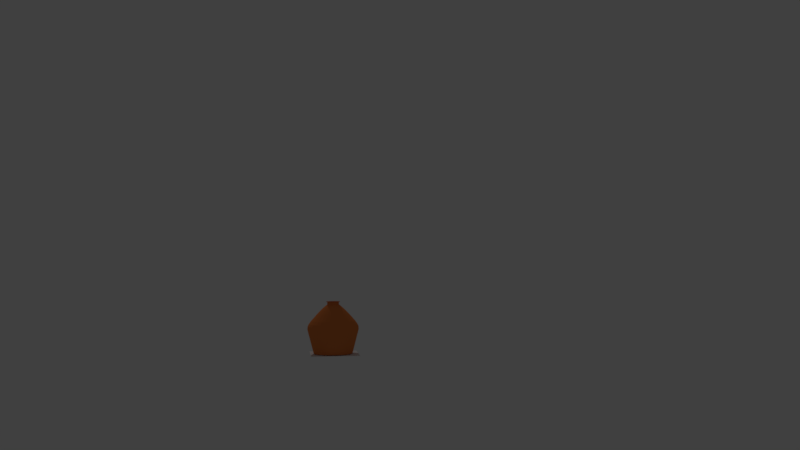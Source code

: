 # Source: matka_1.blend  (saved by Blender 2.79.0; exported with 4.5.12 LTS)
import bpy
from mathutils import Matrix  # noqa: F401  (used for matrix-valued properties, if any)

bpy.ops.wm.read_factory_settings(use_empty=True)
scene = bpy.context.scene
scene.name = 'Scene'

# ---- collections
col_collection_1 = bpy.data.collections.new('Collection 1'); scene.collection.children.link(col_collection_1)

# ---- materials (node trees are filled in below, after node groups)
mat_material = bpy.data.materials.new('Material')
mat_material.alpha_threshold = 0.0
mat_material.use_transparent_shadow = False
mat_material.roughness = 0.5
mat_material_001 = bpy.data.materials.new('Material.001')
mat_material_001.alpha_threshold = 0.0
mat_material_001.use_transparent_shadow = False
mat_material_001.diffuse_color = (0.7991, 0.227, 0.05951, 1.0)
mat_material_001.roughness = 0.5

# ---- material node trees

# ---- world
world_world = bpy.data.worlds.new('World'); scene.world = world_world
world_world.color = (0.05088, 0.05088, 0.05088)
world_world.use_sun_shadow = False
world_world.sun_shadow_jitter_overblur = 0.0
world_world.cycles.sampling_method = 'MANUAL'

# ---- cameras
cam_camera = bpy.data.cameras.new('Camera')
cam_camera.clip_end = 100.0
cam_camera.lens = 35.0
cam_camera.sensor_width = 32.0
cam_camera.sensor_height = 18.0
cam_camera.ortho_scale = 7.314
cam_camera.dof.focus_distance = 0.0
cam_camera.dof.aperture_fstop = 128.0

# ---- lights
light_lamp = bpy.data.lights.new('Lamp', 'POINT')
light_lamp.transmission_factor = 0.0
light_lamp.cutoff_distance = 30.0
light_lamp.energy = 100.0
light_lamp.shadow_buffer_clip_start = 1.001
light_lamp.shadow_soft_size = 0.1
light_lamp.shadow_maximum_resolution = 0.006
light_lamp.use_absolute_resolution = True

# ---- meshes
me_cube = bpy.data.meshes.new('Cube')
me_cube.from_pydata([(-2.33, -0.2529, -0.7206), (-2.33, -0.2529, -0.7184), (-2.33, 1.747, -0.7206), (-2.33, 1.747, -0.7184), (-0.3299, -0.2529, -0.7206), (-0.3299, -0.2529, -0.7184), (-0.3299, 1.747, -0.7206), (-0.3299, 1.747, -0.7184)], [], [(0, 1, 3, 2), (2, 3, 7, 6), (6, 7, 5, 4), (4, 5, 1, 0), (2, 6, 4, 0), (7, 3, 1, 5)])
_uv = me_cube.uv_layers.new(name='UVMap')
_uv.uv.foreach_set('vector', [1.0, 0.5, 0.9989, 0.5, 0.9989, 0.0, 1.0, 0.0, 0.9978, 0.0, 0.9989, 0.0, 0.9989, 0.5, 0.9978, 0.5, 0.9966, 0.5, 0.9955, 0.5, 0.9955, 0.0, 0.9966, 0.0, 0.9966, 0.0, 0.9978, 0.0, 0.9978, 0.5, 0.9966, 0.5, 0.9955, 1.0, 5.934e-08, 1.0, 0.0, 0.5, 0.9955, 0.5, 0.9955, 0.0, 0.9955, 0.5, 1.483e-07, 0.5, 0.0, 7.451e-08])
me_cube.materials.append(mat_material)
me_cube.use_remesh_preserve_volume = False
me_cube.use_remesh_preserve_attributes = False
me_cube.use_mirror_vertex_groups = False
me_cube.update()
me_circle = bpy.data.meshes.new('Circle')
me_circle.from_pydata([(0.0, 1.0, 0.0), (-0.1951, 0.9808, 0.0), (-0.3827, 0.9239, 0.0), (-0.5556, 0.8315, 0.0), (-0.7071, 0.7071, 0.0), (-0.8315, 0.5556, 0.0), (-0.9239, 0.3827, 0.0), (-0.9808, 0.1951, 0.0), (-1.0, 7.55e-08, 0.0), (-0.9808, -0.1951, 0.0), (-0.9239, -0.3827, 0.0), (-0.8315, -0.5556, 0.0), (-0.7071, -0.7071, 0.0), (-0.5556, -0.8315, 0.0), (-0.3827, -0.9239, 0.0), (-0.1951, -0.9808, 0.0), (3.258e-07, -1.0, 0.0), (0.1951, -0.9808, 0.0), (0.3827, -0.9239, 0.0), (0.5556, -0.8315, 0.0), (0.7071, -0.7071, 0.0), (0.8315, -0.5556, 0.0), (0.9239, -0.3827, 0.0), (0.9808, -0.1951, 0.0), (1.0, 9.656e-07, 0.0), (0.9808, 0.1951, 0.0), (0.9239, 0.3827, 0.0), (0.8315, 0.5556, 0.0), (0.7071, 0.7071, 0.0), (0.5556, 0.8315, 0.0), (0.3827, 0.9239, 0.0), (0.1951, 0.9808, 0.0), (-1.194e-07, -0.005729, 0.0), (0.001118, -0.005619, 0.0), (0.002192, -0.005293, 0.0), (0.003183, -0.004763, 0.0), (0.004051, -0.004051, 0.0), (0.004763, -0.003183, 0.0), (0.005293, -0.002192, 0.0), (0.005619, -0.001117, 0.0), (0.005729, 2.862e-07, 0.0), (0.005619, 0.001118, 0.0), (0.005293, 0.002193, 0.0), (0.004763, 0.003183, 0.0), (0.004051, 0.004051, 0.0), (0.003183, 0.004764, 0.0), (0.002192, 0.005293, 0.0), (0.001118, 0.005619, 0.0), (-1.213e-07, 0.005729, 0.0), (-0.001118, 0.005619, 0.0), (-0.002192, 0.005293, 0.0), (-0.003183, 0.004764, 0.0), (-0.004051, 0.004051, 0.0), (-0.004764, 0.003183, 0.0), (-0.005293, 0.002193, 0.0), (-0.005619, 0.001118, 0.0), (-0.005729, 2.811e-07, 0.0), (-0.005619, -0.001117, 0.0), (-0.005293, -0.002192, 0.0), (-0.004764, -0.003183, 0.0), (-0.004051, -0.004051, 0.0), (-0.003183, -0.004763, 0.0), (-0.002192, -0.005293, 0.0), (-0.001118, -0.005619, 0.0), (3.795e-08, 1.32, 1.227), (-0.2574, 1.294, 1.227), (-0.505, 1.219, 1.227), (-0.7331, 1.097, 1.227), (-0.9331, 0.9331, 1.227), (-1.097, 0.7331, 1.227), (-1.219, 0.505, 1.227), (-1.294, 0.2574, 1.227), (-1.32, 8.542e-09, 1.227), (-1.294, -0.2574, 1.227), (-1.219, -0.505, 1.227), (-1.097, -0.7331, 1.227), (-0.9331, -0.9331, 1.227), (-0.7331, -1.097, 1.227), (-0.505, -1.219, 1.227), (-0.2574, -1.294, 1.227), (4.679e-07, -1.32, 1.227), (0.2574, -1.294, 1.227), (0.505, -1.219, 1.227), (0.7331, -1.097, 1.227), (0.9331, -0.9331, 1.227), (1.097, -0.7331, 1.227), (1.219, -0.505, 1.227), (1.294, -0.2574, 1.227), (1.32, 1.183e-06, 1.227), (1.294, 0.2574, 1.227), (1.219, 0.505, 1.227), (1.097, 0.7331, 1.227), (0.9331, 0.9331, 1.227), (0.7331, 1.097, 1.227), (0.505, 1.219, 1.227), (0.2574, 1.294, 1.227), (3.69e-08, 1.31, 1.386), (-0.2555, 1.285, 1.386), (-0.5013, 1.21, 1.386), (-0.7277, 1.089, 1.386), (-0.9262, 0.9262, 1.386), (-1.089, 0.7277, 1.386), (-1.21, 0.5013, 1.386), (-1.285, 0.2555, 1.386), (-1.31, 1.037e-08, 1.386), (-1.285, -0.2555, 1.386), (-1.21, -0.5013, 1.386), (-1.089, -0.7277, 1.386), (-0.9262, -0.9262, 1.386), (-0.7277, -1.089, 1.386), (-0.5013, -1.21, 1.386), (-0.2555, -1.285, 1.386), (4.637e-07, -1.31, 1.386), (0.2555, -1.285, 1.386), (0.5013, -1.21, 1.386), (0.7277, -1.089, 1.386), (0.9262, -0.9262, 1.386), (1.089, -0.7277, 1.386), (1.21, -0.5013, 1.386), (1.285, -0.2555, 1.386), (1.31, 1.176e-06, 1.386), (1.285, 0.2555, 1.386), (1.21, 0.5013, 1.386), (1.089, 0.7277, 1.386), (0.9262, 0.9262, 1.386), (0.7277, 1.089, 1.386), (0.5013, 1.21, 1.386), (0.2555, 1.285, 1.386), (3.254e-08, 1.257, 1.501), (-0.2452, 1.233, 1.501), (-0.481, 1.161, 1.501), (-0.6983, 1.045, 1.501), (-0.8887, 0.8887, 1.501), (-1.045, 0.6983, 1.501), (-1.161, 0.481, 1.501), (-1.233, 0.2452, 1.501), (-1.257, 2.157e-08, 1.501), (-1.233, -0.2452, 1.501), (-1.161, -0.481, 1.501), (-1.045, -0.6983, 1.501), (-0.8887, -0.8887, 1.501), (-0.6983, -1.045, 1.501), (-0.481, -1.161, 1.501), (-0.2452, -1.233, 1.501), (4.421e-07, -1.257, 1.501), (0.2452, -1.233, 1.501), (0.481, -1.161, 1.501), (0.6983, -1.045, 1.501), (0.8887, -0.8887, 1.501), (1.045, -0.6983, 1.501), (1.161, -0.481, 1.501), (1.233, -0.2452, 1.501), (1.257, 1.14e-06, 1.501), (1.233, 0.2452, 1.501), (1.161, 0.481, 1.501), (1.045, 0.6983, 1.501), (0.8887, 0.8887, 1.501), (0.6983, 1.045, 1.501), (0.481, 1.161, 1.501), (0.2452, 1.233, 1.501), (2.309e-08, 1.134, 1.671), (-0.2212, 1.112, 1.671), (-0.434, 1.048, 1.671), (-0.6301, 0.943, 1.671), (-0.8019, 0.8019, 1.671), (-0.943, 0.6301, 1.671), (-1.048, 0.434, 1.671), (-1.112, 0.2212, 1.671), (-1.134, 4.821e-08, 1.671), (-1.112, -0.2212, 1.671), (-1.048, -0.434, 1.671), (-0.943, -0.6301, 1.671), (-0.8019, -0.8019, 1.671), (-0.6301, -0.943, 1.671), (-0.434, -1.048, 1.671), (-0.2212, -1.112, 1.671), (3.926e-07, -1.134, 1.671), (0.2212, -1.112, 1.671), (0.434, -1.048, 1.671), (0.6301, -0.943, 1.671), (0.8019, -0.8019, 1.671), (0.943, -0.6301, 1.671), (1.048, -0.434, 1.671), (1.112, -0.2212, 1.671), (1.134, 1.058e-06, 1.671), (1.112, 0.2213, 1.671), (1.048, 0.434, 1.671), (0.943, 0.6301, 1.671), (0.8019, 0.8019, 1.671), (0.6301, 0.943, 1.671), (0.434, 1.048, 1.671), (0.2212, 1.112, 1.671), (1.038e-08, 0.9742, 1.852), (-0.1901, 0.9555, 1.852), (-0.3728, 0.9001, 1.852), (-0.5413, 0.81, 1.852), (-0.6889, 0.6889, 1.852), (-0.81, 0.5413, 1.852), (-0.9001, 0.3728, 1.852), (-0.9555, 0.1901, 1.852), (-0.9742, 8.447e-08, 1.852), (-0.9555, -0.1901, 1.852), (-0.9001, -0.3728, 1.852), (-0.81, -0.5413, 1.852), (-0.6889, -0.6889, 1.852), (-0.5413, -0.81, 1.852), (-0.3728, -0.9001, 1.852), (-0.1901, -0.9555, 1.852), (3.278e-07, -0.9742, 1.852), (0.1901, -0.9555, 1.852), (0.3728, -0.9001, 1.852), (0.5413, -0.81, 1.852), (0.6889, -0.6889, 1.852), (0.81, -0.5413, 1.852), (0.9001, -0.3728, 1.852), (0.9555, -0.1901, 1.852), (0.9742, 9.516e-07, 1.852), (0.9555, 0.1901, 1.852), (0.9001, 0.3728, 1.852), (0.81, 0.5413, 1.852), (0.6889, 0.6889, 1.852), (0.5413, 0.81, 1.852), (0.3728, 0.9001, 1.852), (0.1901, 0.9555, 1.852), (3.551e-09, 0.816, 2.029), (-0.1592, 0.8003, 2.029), (-0.3123, 0.7539, 2.029), (-0.4533, 0.6785, 2.029), (-0.577, 0.577, 2.029), (-0.6785, 0.4533, 2.029), (-0.7539, 0.3123, 2.029), (-0.8003, 0.1592, 2.029), (-0.816, 1.134e-07, 2.029), (-0.8003, -0.1592, 2.029), (-0.7539, -0.3123, 2.029), (-0.6785, -0.4533, 2.029), (-0.577, -0.577, 2.029), (-0.4533, -0.6785, 2.029), (-0.3123, -0.7539, 2.029), (-0.1592, -0.8003, 2.029), (2.694e-07, -0.816, 2.029), (0.1592, -0.8003, 2.029), (0.3123, -0.7539, 2.029), (0.4533, -0.6785, 2.029), (0.577, -0.577, 2.029), (0.6785, -0.4533, 2.029), (0.7539, -0.3123, 2.029), (0.8003, -0.1592, 2.029), (0.816, 8.397e-07, 2.029), (0.8003, 0.1592, 2.029), (0.7539, 0.3123, 2.029), (0.6785, 0.4533, 2.029), (0.577, 0.577, 2.029), (0.4533, 0.6785, 2.029), (0.3123, 0.7539, 2.029), (0.1592, 0.8003, 2.029), (3.207e-10, 0.6525, 2.199), (-0.1273, 0.6399, 2.199), (-0.2497, 0.6028, 2.199), (-0.3625, 0.5425, 2.199), (-0.4614, 0.4614, 2.199), (-0.5425, 0.3625, 2.199), (-0.6028, 0.2497, 2.199), (-0.6399, 0.1273, 2.199), (-0.6525, 1.482e-07, 2.199), (-0.6399, -0.1273, 2.199), (-0.6028, -0.2497, 2.199), (-0.5425, -0.3625, 2.199), (-0.4614, -0.4614, 2.199), (-0.3625, -0.5425, 2.199), (-0.2497, -0.6028, 2.199), (-0.1273, -0.6399, 2.199), (2.129e-07, -0.6525, 2.199), (0.1273, -0.6399, 2.199), (0.2497, -0.6028, 2.199), (0.3625, -0.5425, 2.199), (0.4614, -0.4614, 2.199), (0.5425, -0.3625, 2.199), (0.6028, -0.2497, 2.199), (0.6399, -0.1273, 2.199), (0.6525, 7.289e-07, 2.199), (0.6399, 0.1273, 2.199), (0.6028, 0.2497, 2.199), (0.5425, 0.3625, 2.199), (0.4614, 0.4614, 2.199), (0.3625, 0.5425, 2.199), (0.2497, 0.6028, 2.199), (0.1273, 0.6399, 2.199), (-1.391e-08, 0.5252, 2.32), (-0.1025, 0.5151, 2.32), (-0.201, 0.4852, 2.32), (-0.2918, 0.4367, 2.32), (-0.3714, 0.3714, 2.32), (-0.4367, 0.2918, 2.32), (-0.4852, 0.201, 2.32), (-0.5151, 0.1025, 2.32), (-0.5252, 1.745e-07, 2.32), (-0.5151, -0.1025, 2.32), (-0.4852, -0.201, 2.32), (-0.4367, -0.2918, 2.32), (-0.3714, -0.3714, 2.32), (-0.2918, -0.4367, 2.32), (-0.201, -0.4852, 2.32), (-0.1025, -0.5151, 2.32), (1.572e-07, -0.5252, 2.32), (0.1025, -0.5151, 2.32), (0.201, -0.4852, 2.32), (0.2918, -0.4367, 2.32), (0.3714, -0.3714, 2.32), (0.4367, -0.2918, 2.32), (0.4852, -0.201, 2.32), (0.5151, -0.1025, 2.32), (0.5252, 6.42e-07, 2.32), (0.5151, 0.1025, 2.32), (0.4852, 0.201, 2.32), (0.4367, 0.2918, 2.32), (0.3714, 0.3714, 2.32), (0.2918, 0.4367, 2.32), (0.201, 0.4852, 2.32), (0.1025, 0.5151, 2.32), (-1.817e-08, 0.3757, 2.45), (-0.0733, 0.3685, 2.45), (-0.1438, 0.3471, 2.45), (-0.2087, 0.3124, 2.45), (-0.2657, 0.2657, 2.45), (-0.3124, 0.2087, 2.45), (-0.3471, 0.1438, 2.45), (-0.3685, 0.0733, 2.45), (-0.3757, 2.102e-07, 2.45), (-0.3685, -0.0733, 2.45), (-0.3471, -0.1438, 2.45), (-0.3124, -0.2087, 2.45), (-0.2657, -0.2657, 2.45), (-0.2087, -0.3124, 2.45), (-0.1438, -0.3471, 2.45), (-0.0733, -0.3685, 2.45), (1.043e-07, -0.3757, 2.45), (0.0733, -0.3685, 2.45), (0.1438, -0.3471, 2.45), (0.2087, -0.3124, 2.45), (0.2657, -0.2657, 2.45), (0.3124, -0.2087, 2.45), (0.3471, -0.1438, 2.45), (0.3685, -0.0733, 2.45), (0.3757, 5.446e-07, 2.45), (0.3685, 0.0733, 2.45), (0.3471, 0.1438, 2.45), (0.3124, 0.2087, 2.45), (0.2657, 0.2657, 2.45), (0.2087, 0.3124, 2.45), (0.1438, 0.3471, 2.45), (0.0733, 0.3685, 2.45), (-2.169e-08, 0.3001, 2.507), (-0.05854, 0.2943, 2.507), (-0.1148, 0.2772, 2.507), (-0.1667, 0.2495, 2.507), (-0.2122, 0.2122, 2.507), (-0.2495, 0.1667, 2.507), (-0.2772, 0.1148, 2.507), (-0.2943, 0.05854, 2.507), (-0.3001, 2.267e-07, 2.507), (-0.2943, -0.05854, 2.507), (-0.2772, -0.1148, 2.507), (-0.2495, -0.1667, 2.507), (-0.2122, -0.2122, 2.507), (-0.1667, -0.2495, 2.507), (-0.1148, -0.2772, 2.507), (-0.05854, -0.2943, 2.507), (7.608e-08, -0.3001, 2.507), (0.05854, -0.2943, 2.507), (0.1148, -0.2772, 2.507), (0.1667, -0.2495, 2.507), (0.2122, -0.2122, 2.507), (0.2495, -0.1667, 2.507), (0.2772, -0.1148, 2.507), (0.2943, -0.05854, 2.507), (0.3001, 4.938e-07, 2.507), (0.2943, 0.05854, 2.507), (0.2772, 0.1148, 2.507), (0.2495, 0.1667, 2.507), (0.2122, 0.2122, 2.507), (0.1667, 0.2495, 2.507), (0.1148, 0.2772, 2.507), (0.05854, 0.2943, 2.507), (-2.169e-08, 0.3001, 2.632), (-0.05854, 0.2943, 2.632), (-0.1148, 0.2772, 2.632), (-0.1667, 0.2495, 2.632), (-0.2122, 0.2122, 2.632), (-0.2495, 0.1667, 2.632), (-0.2772, 0.1148, 2.632), (-0.2943, 0.05854, 2.632), (-0.3001, 2.267e-07, 2.632), (-0.2943, -0.05854, 2.632), (-0.2772, -0.1148, 2.632), (-0.2495, -0.1667, 2.632), (-0.2122, -0.2122, 2.632), (-0.1667, -0.2495, 2.632), (-0.1148, -0.2772, 2.632), (-0.05854, -0.2943, 2.632), (7.608e-08, -0.3001, 2.632), (0.05854, -0.2943, 2.632), (0.1148, -0.2772, 2.632), (0.1667, -0.2495, 2.632), (0.2122, -0.2122, 2.632), (0.2495, -0.1667, 2.632), (0.2772, -0.1148, 2.632), (0.2943, -0.05854, 2.632), (0.3001, 4.938e-07, 2.632), (0.2943, 0.05854, 2.632), (0.2772, 0.1148, 2.632), (0.2495, 0.1667, 2.632), (0.2122, 0.2122, 2.632), (0.1667, 0.2495, 2.632), (0.1148, 0.2772, 2.632), (0.05854, 0.2943, 2.632), (-2.169e-08, 0.3001, 2.632), (-0.05854, 0.2943, 2.632), (-0.1148, 0.2772, 2.632), (-0.1667, 0.2495, 2.632), (-0.2122, 0.2122, 2.632), (-0.2495, 0.1667, 2.632), (-0.2772, 0.1148, 2.632), (-0.2943, 0.05854, 2.632), (-0.3001, 2.267e-07, 2.632), (-0.2943, -0.05854, 2.632), (-0.2772, -0.1148, 2.632), (-0.2495, -0.1667, 2.632), (-0.2122, -0.2122, 2.632), (-0.1667, -0.2495, 2.632), (-0.1148, -0.2772, 2.632), (-0.05854, -0.2943, 2.632), (7.608e-08, -0.3001, 2.632), (0.05854, -0.2943, 2.632), (0.1148, -0.2772, 2.632), (0.1667, -0.2495, 2.632), (0.2122, -0.2122, 2.632), (0.2495, -0.1667, 2.632), (0.2772, -0.1148, 2.632), (0.2943, -0.05854, 2.632), (0.3001, 4.938e-07, 2.632), (0.2943, 0.05854, 2.632), (0.2772, 0.1148, 2.632), (0.2495, 0.1667, 2.632), (0.2122, 0.2122, 2.632), (0.1667, 0.2495, 2.632), (0.1148, 0.2772, 2.632), (0.05854, 0.2943, 2.632), (-2.169e-08, 0.3001, 2.632), (-0.05854, 0.2943, 2.632), (-0.1148, 0.2772, 2.632), (-0.1667, 0.2495, 2.632), (-0.2122, 0.2122, 2.632), (-0.2495, 0.1667, 2.632), (-0.2772, 0.1148, 2.632), (-0.2943, 0.05854, 2.632), (-0.3001, 2.267e-07, 2.632), (-0.2943, -0.05854, 2.632), (-0.2772, -0.1148, 2.632), (-0.2495, -0.1667, 2.632), (-0.2122, -0.2122, 2.632), (-0.1667, -0.2495, 2.632), (-0.1148, -0.2772, 2.632), (-0.05854, -0.2943, 2.632), (7.608e-08, -0.3001, 2.632), (0.05854, -0.2943, 2.632), (0.1148, -0.2772, 2.632), (0.1667, -0.2495, 2.632), (0.2122, -0.2122, 2.632), (0.2495, -0.1667, 2.632), (0.2772, -0.1148, 2.632), (0.2943, -0.05854, 2.632), (0.3001, 4.938e-07, 2.632), (0.2943, 0.05854, 2.632), (0.2772, 0.1148, 2.632), (0.2495, 0.1667, 2.632), (0.2122, 0.2122, 2.632), (0.1667, 0.2495, 2.632), (0.1148, 0.2772, 2.632), (0.05854, 0.2943, 2.632), (-2.169e-08, 0.3001, 2.632), (-0.05854, 0.2943, 2.632), (-0.1148, 0.2772, 2.632), (-0.1667, 0.2495, 2.632), (-0.2122, 0.2122, 2.632), (-0.2495, 0.1667, 2.632), (-0.2772, 0.1148, 2.632), (-0.2943, 0.05854, 2.632), (-0.3001, 2.267e-07, 2.632), (-0.2943, -0.05854, 2.632), (-0.2772, -0.1148, 2.632), (-0.2495, -0.1667, 2.632), (-0.2122, -0.2122, 2.632), (-0.1667, -0.2495, 2.632), (-0.1148, -0.2772, 2.632), (-0.05854, -0.2943, 2.632), (7.608e-08, -0.3001, 2.632), (0.05854, -0.2943, 2.632), (0.1148, -0.2772, 2.632), (0.1667, -0.2495, 2.632), (0.2122, -0.2122, 2.632), (0.2495, -0.1667, 2.632), (0.2772, -0.1148, 2.632), (0.2943, -0.05854, 2.632), (0.3001, 4.938e-07, 2.632), (0.2943, 0.05854, 2.632), (0.2772, 0.1148, 2.632), (0.2495, 0.1667, 2.632), (0.2122, 0.2122, 2.632), (0.1667, 0.2495, 2.632), (0.1148, 0.2772, 2.632), (0.05854, 0.2943, 2.632), (-1.98e-08, 0.3478, 2.632), (-0.06785, 0.3411, 2.632), (-0.1331, 0.3213, 2.632), (-0.1932, 0.2892, 2.632), (-0.2459, 0.2459, 2.632), (-0.2892, 0.1932, 2.632), (-0.3213, 0.1331, 2.632), (-0.3411, 0.06785, 2.632), (-0.3478, 2.173e-07, 2.632), (-0.3411, -0.06785, 2.632), (-0.3213, -0.1331, 2.632), (-0.2892, -0.1932, 2.632), (-0.2459, -0.2459, 2.632), (-0.1932, -0.2892, 2.632), (-0.1331, -0.3213, 2.632), (-0.06785, -0.3411, 2.632), (9.351e-08, -0.3478, 2.632), (0.06785, -0.3411, 2.632), (0.1331, -0.3213, 2.632), (0.1932, -0.2892, 2.632), (0.2459, -0.2459, 2.632), (0.2892, -0.1932, 2.632), (0.3213, -0.1331, 2.632), (0.3411, -0.06785, 2.632), (0.3478, 5.269e-07, 2.632), (0.3411, 0.06785, 2.632), (0.3213, 0.1331, 2.632), (0.2892, 0.1932, 2.632), (0.2459, 0.2459, 2.632), (0.1932, 0.2892, 2.632), (0.1331, 0.3213, 2.632), (0.06785, 0.3411, 2.632), (-1.98e-08, 0.3478, 2.657), (-0.06785, 0.3411, 2.657), (-0.1331, 0.3213, 2.657), (-0.1932, 0.2892, 2.657), (-0.2459, 0.2459, 2.657), (-0.2892, 0.1932, 2.657), (-0.3213, 0.1331, 2.657), (-0.3411, 0.06785, 2.657), (-0.3478, 2.173e-07, 2.657), (-0.3411, -0.06785, 2.657), (-0.3213, -0.1331, 2.657), (-0.2892, -0.1932, 2.657), (-0.2459, -0.2459, 2.657), (-0.1932, -0.2892, 2.657), (-0.1331, -0.3213, 2.657), (-0.06785, -0.3411, 2.657), (9.351e-08, -0.3478, 2.657), (0.06785, -0.3411, 2.657), (0.1331, -0.3213, 2.657), (0.1932, -0.2892, 2.657), (0.2459, -0.2459, 2.657), (0.2892, -0.1932, 2.657), (0.3213, -0.1331, 2.657), (0.3411, -0.06785, 2.657), (0.3478, 5.269e-07, 2.657), (0.3411, 0.06785, 2.657), (0.3213, 0.1331, 2.657), (0.2892, 0.1932, 2.657), (0.2459, 0.2459, 2.657), (0.1932, 0.2892, 2.657), (0.1331, 0.3213, 2.657), (0.06785, 0.3411, 2.657)], [], [(0, 1, 33, 32), (27, 28, 60, 59), (14, 15, 47, 46), (1, 2, 34, 33), (28, 29, 61, 60), (15, 16, 48, 47), (2, 3, 35, 34), (29, 30, 62, 61), (16, 17, 49, 48), (3, 4, 36, 35), (30, 31, 63, 62), (17, 18, 50, 49), (4, 5, 37, 36), (31, 0, 32, 63), (18, 19, 51, 50), (5, 6, 38, 37), (19, 20, 52, 51), (6, 7, 39, 38), (20, 21, 53, 52), (7, 8, 40, 39), (21, 22, 54, 53), (8, 9, 41, 40), (22, 23, 55, 54), (9, 10, 42, 41), (23, 24, 56, 55), (10, 11, 43, 42), (24, 25, 57, 56), (11, 12, 44, 43), (25, 26, 58, 57), (12, 13, 45, 44), (26, 27, 59, 58), (13, 14, 46, 45), (1, 0, 64, 65), (28, 27, 91, 92), (15, 14, 78, 79), (2, 1, 65, 66), (29, 28, 92, 93), (16, 15, 79, 80), (3, 2, 66, 67), (30, 29, 93, 94), (17, 16, 80, 81), (4, 3, 67, 68), (31, 30, 94, 95), (18, 17, 81, 82), (5, 4, 68, 69), (0, 31, 95, 64), (19, 18, 82, 83), (6, 5, 69, 70), (20, 19, 83, 84), (7, 6, 70, 71), (21, 20, 84, 85), (8, 7, 71, 72), (22, 21, 85, 86), (9, 8, 72, 73), (23, 22, 86, 87), (10, 9, 73, 74), (24, 23, 87, 88), (11, 10, 74, 75), (25, 24, 88, 89), (12, 11, 75, 76), (26, 25, 89, 90), (13, 12, 76, 77), (27, 26, 90, 91), (14, 13, 77, 78), (76, 75, 107, 108), (90, 89, 121, 122), (77, 76, 108, 109), (91, 90, 122, 123), (78, 77, 109, 110), (65, 64, 96, 97), (92, 91, 123, 124), (79, 78, 110, 111), (66, 65, 97, 98), (93, 92, 124, 125), (80, 79, 111, 112), (67, 66, 98, 99), (94, 93, 125, 126), (81, 80, 112, 113), (68, 67, 99, 100), (95, 94, 126, 127), (82, 81, 113, 114), (69, 68, 100, 101), (64, 95, 127, 96), (83, 82, 114, 115), (70, 69, 101, 102), (84, 83, 115, 116), (71, 70, 102, 103), (85, 84, 116, 117), (72, 71, 103, 104), (86, 85, 117, 118), (73, 72, 104, 105), (87, 86, 118, 119), (74, 73, 105, 106), (88, 87, 119, 120), (75, 74, 106, 107), (89, 88, 120, 121), (111, 110, 142, 143), (98, 97, 129, 130), (125, 124, 156, 157), (112, 111, 143, 144), (99, 98, 130, 131), (126, 125, 157, 158), (113, 112, 144, 145), (100, 99, 131, 132), (127, 126, 158, 159), (114, 113, 145, 146), (101, 100, 132, 133), (96, 127, 159, 128), (115, 114, 146, 147), (102, 101, 133, 134), (116, 115, 147, 148), (103, 102, 134, 135), (117, 116, 148, 149), (104, 103, 135, 136), (118, 117, 149, 150), (105, 104, 136, 137), (119, 118, 150, 151), (106, 105, 137, 138), (120, 119, 151, 152), (107, 106, 138, 139), (121, 120, 152, 153), (108, 107, 139, 140), (122, 121, 153, 154), (109, 108, 140, 141), (123, 122, 154, 155), (110, 109, 141, 142), (97, 96, 128, 129), (124, 123, 155, 156), (146, 145, 177, 178), (133, 132, 164, 165), (128, 159, 191, 160), (147, 146, 178, 179), (134, 133, 165, 166), (148, 147, 179, 180), (135, 134, 166, 167), (149, 148, 180, 181), (136, 135, 167, 168), (150, 149, 181, 182), (137, 136, 168, 169), (151, 150, 182, 183), (138, 137, 169, 170), (152, 151, 183, 184), (139, 138, 170, 171), (153, 152, 184, 185), (140, 139, 171, 172), (154, 153, 185, 186), (141, 140, 172, 173), (155, 154, 186, 187), (142, 141, 173, 174), (129, 128, 160, 161), (156, 155, 187, 188), (143, 142, 174, 175), (130, 129, 161, 162), (157, 156, 188, 189), (144, 143, 175, 176), (131, 130, 162, 163), (158, 157, 189, 190), (145, 144, 176, 177), (132, 131, 163, 164), (159, 158, 190, 191), (181, 180, 212, 213), (168, 167, 199, 200), (182, 181, 213, 214), (169, 168, 200, 201), (183, 182, 214, 215), (170, 169, 201, 202), (184, 183, 215, 216), (171, 170, 202, 203), (185, 184, 216, 217), (172, 171, 203, 204), (186, 185, 217, 218), (173, 172, 204, 205), (187, 186, 218, 219), (174, 173, 205, 206), (161, 160, 192, 193), (188, 187, 219, 220), (175, 174, 206, 207), (162, 161, 193, 194), (189, 188, 220, 221), (176, 175, 207, 208), (163, 162, 194, 195), (190, 189, 221, 222), (177, 176, 208, 209), (164, 163, 195, 196), (191, 190, 222, 223), (178, 177, 209, 210), (165, 164, 196, 197), (160, 191, 223, 192), (179, 178, 210, 211), (166, 165, 197, 198), (180, 179, 211, 212), (167, 166, 198, 199), (216, 215, 247, 248), (203, 202, 234, 235), (217, 216, 248, 249), (204, 203, 235, 236), (218, 217, 249, 250), (205, 204, 236, 237), (219, 218, 250, 251), (206, 205, 237, 238), (193, 192, 224, 225), (220, 219, 251, 252), (207, 206, 238, 239), (194, 193, 225, 226), (221, 220, 252, 253), (208, 207, 239, 240), (195, 194, 226, 227), (222, 221, 253, 254), (209, 208, 240, 241), (196, 195, 227, 228), (223, 222, 254, 255), (210, 209, 241, 242), (197, 196, 228, 229), (192, 223, 255, 224), (211, 210, 242, 243), (198, 197, 229, 230), (212, 211, 243, 244), (199, 198, 230, 231), (213, 212, 244, 245), (200, 199, 231, 232), (214, 213, 245, 246), (201, 200, 232, 233), (215, 214, 246, 247), (202, 201, 233, 234), (251, 250, 282, 283), (238, 237, 269, 270), (225, 224, 256, 257), (252, 251, 283, 284), (239, 238, 270, 271), (226, 225, 257, 258), (253, 252, 284, 285), (240, 239, 271, 272), (227, 226, 258, 259), (254, 253, 285, 286), (241, 240, 272, 273), (228, 227, 259, 260), (255, 254, 286, 287), (242, 241, 273, 274), (229, 228, 260, 261), (224, 255, 287, 256), (243, 242, 274, 275), (230, 229, 261, 262), (244, 243, 275, 276), (231, 230, 262, 263), (245, 244, 276, 277), (232, 231, 263, 264), (246, 245, 277, 278), (233, 232, 264, 265), (247, 246, 278, 279), (234, 233, 265, 266), (248, 247, 279, 280), (235, 234, 266, 267), (249, 248, 280, 281), (236, 235, 267, 268), (250, 249, 281, 282), (237, 236, 268, 269), (286, 285, 317, 318), (273, 272, 304, 305), (260, 259, 291, 292), (287, 286, 318, 319), (274, 273, 305, 306), (261, 260, 292, 293), (256, 287, 319, 288), (275, 274, 306, 307), (262, 261, 293, 294), (276, 275, 307, 308), (263, 262, 294, 295), (277, 276, 308, 309), (264, 263, 295, 296), (278, 277, 309, 310), (265, 264, 296, 297), (279, 278, 310, 311), (266, 265, 297, 298), (280, 279, 311, 312), (267, 266, 298, 299), (281, 280, 312, 313), (268, 267, 299, 300), (282, 281, 313, 314), (269, 268, 300, 301), (283, 282, 314, 315), (270, 269, 301, 302), (257, 256, 288, 289), (284, 283, 315, 316), (271, 270, 302, 303), (258, 257, 289, 290), (285, 284, 316, 317), (272, 271, 303, 304), (259, 258, 290, 291), (308, 307, 339, 340), (295, 294, 326, 327), (309, 308, 340, 341), (296, 295, 327, 328), (310, 309, 341, 342), (297, 296, 328, 329), (311, 310, 342, 343), (298, 297, 329, 330), (312, 311, 343, 344), (299, 298, 330, 331), (313, 312, 344, 345), (300, 299, 331, 332), (314, 313, 345, 346), (301, 300, 332, 333), (315, 314, 346, 347), (302, 301, 333, 334), (289, 288, 320, 321), (316, 315, 347, 348), (303, 302, 334, 335), (290, 289, 321, 322), (317, 316, 348, 349), (304, 303, 335, 336), (291, 290, 322, 323), (318, 317, 349, 350), (305, 304, 336, 337), (292, 291, 323, 324), (319, 318, 350, 351), (306, 305, 337, 338), (293, 292, 324, 325), (288, 319, 351, 320), (307, 306, 338, 339), (294, 293, 325, 326), (343, 342, 374, 375), (330, 329, 361, 362), (344, 343, 375, 376), (331, 330, 362, 363), (345, 344, 376, 377), (332, 331, 363, 364), (346, 345, 377, 378), (333, 332, 364, 365), (347, 346, 378, 379), (334, 333, 365, 366), (321, 320, 352, 353), (348, 347, 379, 380), (335, 334, 366, 367), (322, 321, 353, 354), (349, 348, 380, 381), (336, 335, 367, 368), (323, 322, 354, 355), (350, 349, 381, 382), (337, 336, 368, 369), (324, 323, 355, 356), (351, 350, 382, 383), (338, 337, 369, 370), (325, 324, 356, 357), (320, 351, 383, 352), (339, 338, 370, 371), (326, 325, 357, 358), (340, 339, 371, 372), (327, 326, 358, 359), (341, 340, 372, 373), (328, 327, 359, 360), (342, 341, 373, 374), (329, 328, 360, 361), (378, 377, 409, 410), (365, 364, 396, 397), (379, 378, 410, 411), (366, 365, 397, 398), (353, 352, 384, 385), (380, 379, 411, 412), (367, 366, 398, 399), (354, 353, 385, 386), (381, 380, 412, 413), (368, 367, 399, 400), (355, 354, 386, 387), (382, 381, 413, 414), (369, 368, 400, 401), (356, 355, 387, 388), (383, 382, 414, 415), (370, 369, 401, 402), (357, 356, 388, 389), (352, 383, 415, 384), (371, 370, 402, 403), (358, 357, 389, 390), (372, 371, 403, 404), (359, 358, 390, 391), (373, 372, 404, 405), (360, 359, 391, 392), (374, 373, 405, 406), (361, 360, 392, 393), (375, 374, 406, 407), (362, 361, 393, 394), (376, 375, 407, 408), (363, 362, 394, 395), (377, 376, 408, 409), (364, 363, 395, 396), (386, 385, 417, 418), (413, 412, 444, 445), (400, 399, 431, 432), (387, 386, 418, 419), (414, 413, 445, 446), (401, 400, 432, 433), (388, 387, 419, 420), (415, 414, 446, 447), (402, 401, 433, 434), (389, 388, 420, 421), (384, 415, 447, 416), (403, 402, 434, 435), (390, 389, 421, 422), (404, 403, 435, 436), (391, 390, 422, 423), (405, 404, 436, 437), (392, 391, 423, 424), (406, 405, 437, 438), (393, 392, 424, 425), (407, 406, 438, 439), (394, 393, 425, 426), (408, 407, 439, 440), (395, 394, 426, 427), (409, 408, 440, 441), (396, 395, 427, 428), (410, 409, 441, 442), (397, 396, 428, 429), (411, 410, 442, 443), (398, 397, 429, 430), (385, 384, 416, 417), (412, 411, 443, 444), (399, 398, 430, 431), (421, 420, 452, 453), (416, 447, 479, 448), (435, 434, 466, 467), (422, 421, 453, 454), (436, 435, 467, 468), (423, 422, 454, 455), (437, 436, 468, 469), (424, 423, 455, 456), (438, 437, 469, 470), (425, 424, 456, 457), (439, 438, 470, 471), (426, 425, 457, 458), (440, 439, 471, 472), (427, 426, 458, 459), (441, 440, 472, 473), (428, 427, 459, 460), (442, 441, 473, 474), (429, 428, 460, 461), (443, 442, 474, 475), (430, 429, 461, 462), (417, 416, 448, 449), (444, 443, 475, 476), (431, 430, 462, 463), (418, 417, 449, 450), (445, 444, 476, 477), (432, 431, 463, 464), (419, 418, 450, 451), (446, 445, 477, 478), (433, 432, 464, 465), (420, 419, 451, 452), (447, 446, 478, 479), (434, 433, 465, 466), (456, 455, 487, 488), (470, 469, 501, 502), (457, 456, 488, 489), (471, 470, 502, 503), (458, 457, 489, 490), (472, 471, 503, 504), (459, 458, 490, 491), (473, 472, 504, 505), (460, 459, 491, 492), (474, 473, 505, 506), (461, 460, 492, 493), (475, 474, 506, 507), (462, 461, 493, 494), (449, 448, 480, 481), (476, 475, 507, 508), (463, 462, 494, 495), (450, 449, 481, 482), (477, 476, 508, 509), (464, 463, 495, 496), (451, 450, 482, 483), (478, 477, 509, 510), (465, 464, 496, 497), (452, 451, 483, 484), (479, 478, 510, 511), (466, 465, 497, 498), (453, 452, 484, 485), (448, 479, 511, 480), (467, 466, 498, 499), (454, 453, 485, 486), (468, 467, 499, 500), (455, 454, 486, 487), (469, 468, 500, 501), (491, 490, 522, 523), (505, 504, 536, 537), (492, 491, 523, 524), (506, 505, 537, 538), (493, 492, 524, 525), (507, 506, 538, 539), (494, 493, 525, 526), (481, 480, 512, 513), (508, 507, 539, 540), (495, 494, 526, 527), (482, 481, 513, 514), (509, 508, 540, 541), (496, 495, 527, 528), (483, 482, 514, 515), (510, 509, 541, 542), (497, 496, 528, 529), (484, 483, 515, 516), (511, 510, 542, 543), (498, 497, 529, 530), (485, 484, 516, 517), (480, 511, 543, 512), (499, 498, 530, 531), (486, 485, 517, 518), (500, 499, 531, 532), (487, 486, 518, 519), (501, 500, 532, 533), (488, 487, 519, 520), (502, 501, 533, 534), (489, 488, 520, 521), (503, 502, 534, 535), (490, 489, 521, 522), (504, 503, 535, 536), (526, 525, 557, 558), (513, 512, 544, 545), (540, 539, 571, 572), (527, 526, 558, 559), (514, 513, 545, 546), (541, 540, 572, 573), (528, 527, 559, 560), (515, 514, 546, 547), (542, 541, 573, 574), (529, 528, 560, 561), (516, 515, 547, 548), (543, 542, 574, 575), (530, 529, 561, 562), (517, 516, 548, 549), (512, 543, 575, 544), (531, 530, 562, 563), (518, 517, 549, 550), (532, 531, 563, 564), (519, 518, 550, 551), (533, 532, 564, 565), (520, 519, 551, 552), (534, 533, 565, 566), (521, 520, 552, 553), (535, 534, 566, 567), (522, 521, 553, 554), (536, 535, 567, 568), (523, 522, 554, 555), (537, 536, 568, 569), (524, 523, 555, 556), (538, 537, 569, 570), (525, 524, 556, 557), (539, 538, 570, 571)])
_uv = me_circle.uv_layers.new(name='UVMap')
_uv.uv.foreach_set('vector', [0.9355, 0.3639, 0.9496, 0.3776, 0.8741, 0.444, 0.873, 0.4426, 0.8433, 0.3417, 0.8627, 0.3394, 0.8667, 0.4398, 0.8649, 0.4399, 0.8017, 0.5394, 0.7869, 0.5266, 0.8584, 0.4559, 0.8596, 0.4571, 0.9496, 0.3776, 0.961, 0.3935, 0.875, 0.4455, 0.8741, 0.444, 0.8627, 0.3394, 0.8823, 0.3405, 0.8684, 0.4401, 0.8667, 0.4398, 0.7869, 0.5266, 0.7745, 0.5114, 0.8574, 0.4544, 0.8584, 0.4559, 0.9762, 0.4563, 0.9733, 0.4757, 0.8754, 0.4529, 0.8758, 0.4512, 0.8823, 0.3405, 0.9013, 0.3451, 0.8701, 0.4407, 0.8684, 0.4401, 0.7745, 0.5114, 0.7651, 0.4942, 0.8567, 0.4528, 0.8574, 0.4544, 0.9733, 0.4757, 0.967, 0.4942, 0.8747, 0.4545, 0.8754, 0.4529, 0.9013, 0.3451, 0.9193, 0.353, 0.8716, 0.4415, 0.8701, 0.4407, 0.7651, 0.4942, 0.7588, 0.4757, 0.8563, 0.4511, 0.8567, 0.4528, 0.967, 0.4942, 0.9576, 0.5114, 0.8737, 0.456, 0.8747, 0.4545, 0.9193, 0.353, 0.9355, 0.3639, 0.873, 0.4426, 0.8716, 0.4415, 0.7588, 0.4757, 0.7559, 0.4563, 0.8562, 0.4494, 0.8563, 0.4511, 0.9576, 0.5114, 0.9452, 0.5266, 0.8725, 0.4572, 0.8737, 0.456, 0.7559, 0.4563, 0.7565, 0.4367, 0.8564, 0.4476, 0.8562, 0.4494, 0.9452, 0.5266, 0.9304, 0.5394, 0.871, 0.4582, 0.8725, 0.4572, 0.7565, 0.4367, 0.7605, 0.4175, 0.8569, 0.4459, 0.8564, 0.4476, 0.9304, 0.5394, 0.9135, 0.5493, 0.8695, 0.459, 0.871, 0.4582, 0.7605, 0.4175, 0.7679, 0.3994, 0.8577, 0.4444, 0.8569, 0.4459, 0.9135, 0.5493, 0.8951, 0.5562, 0.8678, 0.4594, 0.8695, 0.459, 0.7679, 0.3994, 0.7783, 0.3828, 0.8588, 0.443, 0.8577, 0.4444, 0.8951, 0.5562, 0.8759, 0.5596, 0.866, 0.4596, 0.8678, 0.4594, 0.7783, 0.3828, 0.7915, 0.3683, 0.8601, 0.4418, 0.8588, 0.443, 0.8759, 0.5596, 0.8563, 0.5596, 0.8643, 0.4594, 0.866, 0.4596, 0.7915, 0.3683, 0.8071, 0.3564, 0.8616, 0.4409, 0.8601, 0.4418, 0.8563, 0.5596, 0.837, 0.5562, 0.8626, 0.4589, 0.8643, 0.4594, 0.8071, 0.3564, 0.8245, 0.3475, 0.8632, 0.4402, 0.8616, 0.4409, 0.837, 0.5562, 0.8186, 0.5493, 0.861, 0.4582, 0.8626, 0.4589, 0.8245, 0.3475, 0.8433, 0.3417, 0.8649, 0.4399, 0.8632, 0.4402, 0.8186, 0.5493, 0.8017, 0.5394, 0.8596, 0.4571, 0.861, 0.4582, 0.7054, 0.2741, 0.69, 0.2607, 0.7742, 0.1591, 0.7945, 0.1767, 0.6224, 0.2152, 0.6042, 0.206, 0.661, 0.08683, 0.685, 0.09901, 0.3657, 0.1704, 0.3456, 0.1739, 0.3197, 0.04446, 0.3462, 0.03983, 0.7201, 0.2882, 0.7054, 0.2741, 0.7945, 0.1767, 0.8139, 0.1954, 0.6401, 0.2253, 0.6224, 0.2152, 0.685, 0.09901, 0.7084, 0.1124, 0.3859, 0.1678, 0.3657, 0.1704, 0.3462, 0.03983, 0.3729, 0.03651, 0.1479, 0.2741, 0.1332, 0.2882, 0.0394, 0.1954, 0.0588, 0.1767, 0.6573, 0.2363, 0.6401, 0.2253, 0.7084, 0.1124, 0.7311, 0.1268, 0.4062, 0.1663, 0.3859, 0.1678, 0.3729, 0.03651, 0.3997, 0.03452, 0.1633, 0.2607, 0.1479, 0.2741, 0.0588, 0.1767, 0.07911, 0.1591, 0.674, 0.2481, 0.6573, 0.2363, 0.7311, 0.1268, 0.753, 0.1424, 0.4266, 0.1658, 0.4062, 0.1663, 0.3997, 0.03452, 0.4266, 0.03385, 0.1793, 0.2481, 0.1633, 0.2607, 0.07911, 0.1591, 0.1003, 0.1424, 0.69, 0.2607, 0.674, 0.2481, 0.753, 0.1424, 0.7742, 0.1591, 0.447, 0.1663, 0.4266, 0.1658, 0.4266, 0.03385, 0.4535, 0.03452, 0.1959, 0.2363, 0.1793, 0.2481, 0.1003, 0.1424, 0.1222, 0.1268, 0.4674, 0.1678, 0.447, 0.1663, 0.4535, 0.03452, 0.4804, 0.03651, 0.2131, 0.2253, 0.1959, 0.2363, 0.1222, 0.1268, 0.1449, 0.1124, 0.4876, 0.1704, 0.4674, 0.1678, 0.4804, 0.03651, 0.5071, 0.03983, 0.2308, 0.2152, 0.2131, 0.2253, 0.1449, 0.1124, 0.1683, 0.09901, 0.5077, 0.1739, 0.4876, 0.1704, 0.5071, 0.03983, 0.5336, 0.04446, 0.249, 0.206, 0.2308, 0.2152, 0.1683, 0.09901, 0.1923, 0.08683, 0.5276, 0.1784, 0.5077, 0.1739, 0.5336, 0.04446, 0.5599, 0.05039, 0.2677, 0.1977, 0.249, 0.206, 0.1923, 0.08683, 0.2168, 0.07586, 0.5473, 0.1838, 0.5276, 0.1784, 0.5599, 0.05039, 0.5858, 0.05762, 0.2867, 0.1903, 0.2677, 0.1977, 0.2168, 0.07586, 0.2419, 0.06611, 0.5666, 0.1903, 0.5473, 0.1838, 0.5858, 0.05762, 0.6113, 0.06611, 0.306, 0.1838, 0.2867, 0.1903, 0.2419, 0.06611, 0.2675, 0.05762, 0.5856, 0.1977, 0.5666, 0.1903, 0.6113, 0.06611, 0.6364, 0.07586, 0.3257, 0.1784, 0.306, 0.1838, 0.2675, 0.05762, 0.2934, 0.05039, 0.6042, 0.206, 0.5856, 0.1977, 0.6364, 0.07586, 0.661, 0.08683, 0.3456, 0.1739, 0.3257, 0.1784, 0.2934, 0.05039, 0.3197, 0.04446, 0.3685, 0.9494, 0.3425, 0.9415, 0.3476, 0.9258, 0.3729, 0.9334, 0.742, 0.9323, 0.7164, 0.9413, 0.7112, 0.9257, 0.7361, 0.9169, 0.3949, 0.956, 0.3685, 0.9494, 0.3729, 0.9334, 0.3985, 0.9399, 0.7671, 0.9221, 0.742, 0.9323, 0.7361, 0.9169, 0.7606, 0.907, 0.4215, 0.9615, 0.3949, 0.956, 0.3985, 0.9399, 0.4244, 0.9452, 0.9062, 0.8385, 0.8846, 0.855, 0.8749, 0.8417, 0.8959, 0.8257, 0.7918, 0.9108, 0.7671, 0.9221, 0.7606, 0.907, 0.7846, 0.896, 0.4483, 0.9657, 0.4215, 0.9615, 0.4244, 0.9452, 0.4505, 0.9494, 0.927, 0.8212, 0.9062, 0.8385, 0.8959, 0.8257, 0.9164, 0.8085, 0.8159, 0.8985, 0.7918, 0.9108, 0.7846, 0.896, 0.8081, 0.884, 0.4753, 0.9688, 0.4483, 0.9657, 0.4505, 0.9494, 0.4767, 0.9523, 0.1522, 0.8386, 0.1312, 0.8211, 0.1421, 0.8083, 0.1625, 0.8257, 0.8395, 0.885, 0.8159, 0.8985, 0.8081, 0.884, 0.831, 0.8709, 0.5024, 0.9706, 0.4753, 0.9688, 0.4767, 0.9523, 0.5031, 0.9541, 0.1738, 0.8552, 0.1522, 0.8386, 0.1625, 0.8257, 0.1835, 0.8418, 0.8624, 0.8705, 0.8395, 0.885, 0.831, 0.8709, 0.8532, 0.8568, 0.5295, 0.9712, 0.5024, 0.9706, 0.5031, 0.9541, 0.5295, 0.9547, 0.1961, 0.8707, 0.1738, 0.8552, 0.1835, 0.8418, 0.2052, 0.8569, 0.8846, 0.855, 0.8624, 0.8705, 0.8532, 0.8568, 0.8749, 0.8417, 0.5567, 0.9705, 0.5295, 0.9712, 0.5295, 0.9547, 0.5559, 0.9541, 0.2191, 0.8852, 0.1961, 0.8707, 0.2052, 0.8569, 0.2276, 0.8711, 0.5838, 0.9687, 0.5567, 0.9705, 0.5559, 0.9541, 0.5822, 0.9523, 0.2427, 0.8987, 0.2191, 0.8852, 0.2276, 0.8711, 0.2506, 0.8841, 0.6107, 0.9656, 0.5838, 0.9687, 0.5822, 0.9523, 0.6085, 0.9493, 0.2669, 0.9111, 0.2427, 0.8987, 0.2506, 0.8841, 0.2741, 0.8962, 0.6375, 0.9613, 0.6107, 0.9656, 0.6085, 0.9493, 0.6345, 0.9451, 0.2917, 0.9224, 0.2669, 0.9111, 0.2741, 0.8962, 0.2981, 0.9072, 0.6641, 0.9559, 0.6375, 0.9613, 0.6345, 0.9451, 0.6604, 0.9398, 0.3169, 0.9325, 0.2917, 0.9224, 0.2981, 0.9072, 0.3227, 0.917, 0.6904, 0.9492, 0.6641, 0.9559, 0.6604, 0.9398, 0.686, 0.9333, 0.3425, 0.9415, 0.3169, 0.9325, 0.3227, 0.917, 0.3476, 0.9258, 0.7164, 0.9413, 0.6904, 0.9492, 0.686, 0.9333, 0.7112, 0.9257, 0.4505, 0.9494, 0.4244, 0.9452, 0.4267, 0.9322, 0.4522, 0.9362, 0.9164, 0.8085, 0.8959, 0.8257, 0.8875, 0.8153, 0.9073, 0.7985, 0.8081, 0.884, 0.7846, 0.896, 0.7788, 0.8841, 0.8017, 0.8723, 0.4767, 0.9523, 0.4505, 0.9494, 0.4522, 0.9362, 0.4779, 0.9391, 0.1625, 0.8257, 0.1421, 0.8083, 0.1512, 0.7985, 0.1709, 0.8153, 0.831, 0.8709, 0.8081, 0.884, 0.8017, 0.8723, 0.8241, 0.8596, 0.5031, 0.9541, 0.4767, 0.9523, 0.4779, 0.9391, 0.5037, 0.9408, 0.1835, 0.8418, 0.1625, 0.8257, 0.1709, 0.8153, 0.1914, 0.8311, 0.8532, 0.8568, 0.831, 0.8709, 0.8241, 0.8596, 0.8459, 0.8458, 0.5295, 0.9547, 0.5031, 0.9541, 0.5037, 0.9408, 0.5295, 0.9414, 0.2052, 0.8569, 0.1835, 0.8418, 0.1914, 0.8311, 0.2126, 0.8458, 0.8749, 0.8417, 0.8532, 0.8568, 0.8459, 0.8458, 0.867, 0.831, 0.5559, 0.9541, 0.5295, 0.9547, 0.5295, 0.9414, 0.5553, 0.9408, 0.2276, 0.8711, 0.2052, 0.8569, 0.2126, 0.8458, 0.2344, 0.8597, 0.5822, 0.9523, 0.5559, 0.9541, 0.5553, 0.9408, 0.581, 0.9391, 0.2506, 0.8841, 0.2276, 0.8711, 0.2344, 0.8597, 0.2569, 0.8725, 0.6085, 0.9493, 0.5822, 0.9523, 0.581, 0.9391, 0.6067, 0.9362, 0.2741, 0.8962, 0.2506, 0.8841, 0.2569, 0.8725, 0.2799, 0.8842, 0.6345, 0.9451, 0.6085, 0.9493, 0.6067, 0.9362, 0.6321, 0.9321, 0.2981, 0.9072, 0.2741, 0.8962, 0.2799, 0.8842, 0.3034, 0.895, 0.6604, 0.9398, 0.6345, 0.9451, 0.6321, 0.9321, 0.6574, 0.9269, 0.3227, 0.917, 0.2981, 0.9072, 0.3034, 0.895, 0.3273, 0.9046, 0.686, 0.9333, 0.6604, 0.9398, 0.6574, 0.9269, 0.6824, 0.9205, 0.3476, 0.9258, 0.3227, 0.917, 0.3273, 0.9046, 0.3517, 0.9132, 0.7112, 0.9257, 0.686, 0.9333, 0.6824, 0.9205, 0.7071, 0.9131, 0.3729, 0.9334, 0.3476, 0.9258, 0.3517, 0.9132, 0.3764, 0.9206, 0.7361, 0.9169, 0.7112, 0.9257, 0.7071, 0.9131, 0.7314, 0.9045, 0.3985, 0.9399, 0.3729, 0.9334, 0.3764, 0.9206, 0.4015, 0.927, 0.7606, 0.907, 0.7361, 0.9169, 0.7314, 0.9045, 0.7553, 0.8948, 0.4244, 0.9452, 0.3985, 0.9399, 0.4015, 0.927, 0.4267, 0.9322, 0.8959, 0.8257, 0.8749, 0.8417, 0.867, 0.831, 0.8875, 0.8153, 0.7846, 0.896, 0.7606, 0.907, 0.7553, 0.8948, 0.7788, 0.8841, 0.3355, 0.6329, 0.3115, 0.6422, 0.3049, 0.6215, 0.3264, 0.6132, 0.05586, 0.5246, 0.04733, 0.5003, 0.06826, 0.4943, 0.07589, 0.5161, 0.4221, 0.3277, 0.435, 0.3499, 0.4155, 0.3597, 0.404, 0.3397, 0.3581, 0.6207, 0.3355, 0.6329, 0.3264, 0.6132, 0.3467, 0.6023, 0.06732, 0.5476, 0.05586, 0.5246, 0.07589, 0.5161, 0.08615, 0.5367, 0.3791, 0.6059, 0.3581, 0.6207, 0.3467, 0.6023, 0.3655, 0.5889, 0.08151, 0.569, 0.06732, 0.5476, 0.08615, 0.5367, 0.09886, 0.5559, 0.3981, 0.5885, 0.3791, 0.6059, 0.3655, 0.5889, 0.3825, 0.5734, 0.09823, 0.5886, 0.08151, 0.569, 0.09886, 0.5559, 0.1138, 0.5734, 0.4149, 0.569, 0.3981, 0.5885, 0.3825, 0.5734, 0.3975, 0.5559, 0.1172, 0.6059, 0.09823, 0.5886, 0.1138, 0.5734, 0.1309, 0.5889, 0.4291, 0.5476, 0.4149, 0.569, 0.3975, 0.5559, 0.4102, 0.5367, 0.1382, 0.6208, 0.1172, 0.6059, 0.1309, 0.5889, 0.1496, 0.6023, 0.4405, 0.5245, 0.4291, 0.5476, 0.4102, 0.5367, 0.4205, 0.5161, 0.1609, 0.6329, 0.1382, 0.6208, 0.1496, 0.6023, 0.1699, 0.6132, 0.449, 0.5003, 0.4405, 0.5245, 0.4205, 0.5161, 0.4281, 0.4943, 0.1848, 0.6422, 0.1609, 0.6329, 0.1699, 0.6132, 0.1914, 0.6215, 0.4545, 0.4751, 0.449, 0.5003, 0.4281, 0.4943, 0.433, 0.4718, 0.2098, 0.6485, 0.1848, 0.6422, 0.1914, 0.6215, 0.2138, 0.6271, 0.4569, 0.4495, 0.4545, 0.4751, 0.433, 0.4718, 0.4351, 0.4489, 0.2353, 0.6517, 0.2098, 0.6485, 0.2138, 0.6271, 0.2366, 0.6299, 0.4066, 0.3071, 0.4221, 0.3277, 0.404, 0.3397, 0.3901, 0.3213, 0.4561, 0.4238, 0.4569, 0.4495, 0.4351, 0.4489, 0.4344, 0.4258, 0.261, 0.6517, 0.2353, 0.6517, 0.2366, 0.6299, 0.2597, 0.6299, 0.3888, 0.2886, 0.4066, 0.3071, 0.3901, 0.3213, 0.374, 0.3046, 0.4521, 0.3984, 0.4561, 0.4238, 0.4344, 0.4258, 0.4309, 0.4031, 0.2865, 0.6485, 0.261, 0.6517, 0.2597, 0.6299, 0.2825, 0.6271, 0.04182, 0.4752, 0.0394, 0.4495, 0.06126, 0.4488, 0.06336, 0.4718, 0.445, 0.3736, 0.4521, 0.3984, 0.4309, 0.4031, 0.4245, 0.3809, 0.3115, 0.6422, 0.2865, 0.6485, 0.2825, 0.6271, 0.3049, 0.6215, 0.04733, 0.5003, 0.04182, 0.4752, 0.06336, 0.4718, 0.06826, 0.4943, 0.435, 0.3499, 0.445, 0.3736, 0.4245, 0.3809, 0.4155, 0.3597, 0.3825, 0.5734, 0.3655, 0.5889, 0.3497, 0.5694, 0.3644, 0.5559, 0.1138, 0.5734, 0.09886, 0.5559, 0.1189, 0.5408, 0.1319, 0.5559, 0.3975, 0.5559, 0.3825, 0.5734, 0.3644, 0.5559, 0.3774, 0.5408, 0.1309, 0.5889, 0.1138, 0.5734, 0.1319, 0.5559, 0.1466, 0.5694, 0.4102, 0.5367, 0.3975, 0.5559, 0.3774, 0.5408, 0.3884, 0.5241, 0.1496, 0.6023, 0.1309, 0.5889, 0.1466, 0.5694, 0.1629, 0.5809, 0.4205, 0.5161, 0.4102, 0.5367, 0.3884, 0.5241, 0.3973, 0.5063, 0.1699, 0.6132, 0.1496, 0.6023, 0.1629, 0.5809, 0.1804, 0.5903, 0.4281, 0.4943, 0.4205, 0.5161, 0.3973, 0.5063, 0.4039, 0.4875, 0.1914, 0.6215, 0.1699, 0.6132, 0.1804, 0.5903, 0.199, 0.5975, 0.433, 0.4718, 0.4281, 0.4943, 0.4039, 0.4875, 0.4082, 0.468, 0.2138, 0.6271, 0.1914, 0.6215, 0.199, 0.5975, 0.2184, 0.6024, 0.4351, 0.4489, 0.433, 0.4718, 0.4082, 0.468, 0.41, 0.4481, 0.2366, 0.6299, 0.2138, 0.6271, 0.2184, 0.6024, 0.2382, 0.6049, 0.3901, 0.3213, 0.404, 0.3397, 0.383, 0.3536, 0.371, 0.3377, 0.4344, 0.4258, 0.4351, 0.4489, 0.41, 0.4481, 0.4094, 0.4282, 0.2597, 0.6299, 0.2366, 0.6299, 0.2382, 0.6049, 0.2581, 0.6049, 0.374, 0.3046, 0.3901, 0.3213, 0.371, 0.3377, 0.357, 0.3234, 0.4309, 0.4031, 0.4344, 0.4258, 0.4094, 0.4282, 0.4063, 0.4085, 0.2825, 0.6271, 0.2597, 0.6299, 0.2581, 0.6049, 0.2779, 0.6024, 0.06336, 0.4718, 0.06126, 0.4488, 0.08646, 0.4482, 0.0882, 0.468, 0.4245, 0.3809, 0.4309, 0.4031, 0.4063, 0.4085, 0.4008, 0.3893, 0.3049, 0.6215, 0.2825, 0.6271, 0.2779, 0.6024, 0.2972, 0.5975, 0.06826, 0.4943, 0.06336, 0.4718, 0.0882, 0.468, 0.09243, 0.4875, 0.4155, 0.3597, 0.4245, 0.3809, 0.4008, 0.3893, 0.393, 0.3709, 0.3264, 0.6132, 0.3049, 0.6215, 0.2972, 0.5975, 0.3158, 0.5903, 0.07589, 0.5161, 0.06826, 0.4943, 0.09243, 0.4875, 0.09904, 0.5063, 0.404, 0.3397, 0.4155, 0.3597, 0.393, 0.3709, 0.383, 0.3536, 0.3467, 0.6023, 0.3264, 0.6132, 0.3158, 0.5903, 0.3334, 0.5809, 0.08615, 0.5367, 0.07589, 0.5161, 0.09904, 0.5063, 0.1079, 0.5241, 0.3655, 0.5889, 0.3467, 0.6023, 0.3334, 0.5809, 0.3497, 0.5694, 0.09886, 0.5559, 0.08615, 0.5367, 0.1079, 0.5241, 0.1189, 0.5408, 0.7497, 0.5766, 0.7497, 0.5968, 0.7249, 0.5951, 0.7249, 0.5784, 0.5781, 0.7243, 0.5588, 0.7184, 0.5676, 0.6951, 0.5836, 0.7, 0.7468, 0.5567, 0.7497, 0.5766, 0.7249, 0.5784, 0.7225, 0.562, 0.5981, 0.7273, 0.5781, 0.7243, 0.5836, 0.7, 0.6, 0.7024, 0.7411, 0.5373, 0.7468, 0.5567, 0.7225, 0.562, 0.7178, 0.546, 0.6183, 0.7274, 0.5981, 0.7273, 0.6, 0.7024, 0.6167, 0.7026, 0.7327, 0.519, 0.7411, 0.5373, 0.7178, 0.546, 0.7109, 0.5309, 0.6383, 0.7246, 0.6183, 0.7274, 0.6167, 0.7026, 0.6331, 0.7003, 0.6393, 0.4482, 0.6584, 0.4541, 0.6495, 0.4773, 0.6335, 0.4724, 0.7218, 0.502, 0.7327, 0.519, 0.7109, 0.5309, 0.7019, 0.5169, 0.6577, 0.719, 0.6383, 0.7246, 0.6331, 0.7003, 0.6491, 0.6957, 0.6195, 0.4449, 0.6393, 0.4482, 0.6335, 0.4724, 0.617, 0.4697, 0.7087, 0.4868, 0.7218, 0.502, 0.7019, 0.5169, 0.6911, 0.5044, 0.6761, 0.7107, 0.6577, 0.719, 0.6491, 0.6957, 0.6643, 0.6888, 0.4701, 0.6151, 0.467, 0.595, 0.4922, 0.5928, 0.4947, 0.6096, 0.6935, 0.4736, 0.7087, 0.4868, 0.6911, 0.5044, 0.6785, 0.4934, 0.6932, 0.6999, 0.6761, 0.7107, 0.6643, 0.6888, 0.6783, 0.6799, 0.4758, 0.6345, 0.4701, 0.6151, 0.4947, 0.6096, 0.4994, 0.6258, 0.6766, 0.4626, 0.6935, 0.4736, 0.6785, 0.4934, 0.6646, 0.4844, 0.7085, 0.6867, 0.6932, 0.6999, 0.6783, 0.6799, 0.6909, 0.6691, 0.4842, 0.653, 0.4758, 0.6345, 0.4994, 0.6258, 0.5063, 0.6411, 0.6584, 0.4541, 0.6766, 0.4626, 0.6646, 0.4844, 0.6495, 0.4773, 0.7217, 0.6715, 0.7085, 0.6867, 0.6909, 0.6691, 0.7018, 0.6565, 0.4951, 0.6701, 0.4842, 0.653, 0.5063, 0.6411, 0.5152, 0.6552, 0.7327, 0.6545, 0.7217, 0.6715, 0.7018, 0.6565, 0.7109, 0.6426, 0.5083, 0.6855, 0.4951, 0.6701, 0.5152, 0.6552, 0.5261, 0.6679, 0.7411, 0.6362, 0.7327, 0.6545, 0.7109, 0.6426, 0.7178, 0.6275, 0.5235, 0.6989, 0.5083, 0.6855, 0.5261, 0.6679, 0.5386, 0.679, 0.7468, 0.6168, 0.7411, 0.6362, 0.7178, 0.6275, 0.7225, 0.6115, 0.5404, 0.7099, 0.5235, 0.6989, 0.5386, 0.679, 0.5525, 0.6881, 0.7497, 0.5968, 0.7468, 0.6168, 0.7225, 0.6115, 0.7249, 0.5951, 0.5588, 0.7184, 0.5404, 0.7099, 0.5525, 0.6881, 0.5676, 0.6951, 0.7109, 0.5309, 0.7178, 0.546, 0.695, 0.5546, 0.6896, 0.5426, 0.6331, 0.7003, 0.6167, 0.7026, 0.6151, 0.6783, 0.6281, 0.6765, 0.6335, 0.4724, 0.6495, 0.4773, 0.6407, 0.5002, 0.628, 0.4964, 0.7019, 0.5169, 0.7109, 0.5309, 0.6896, 0.5426, 0.6825, 0.5315, 0.6491, 0.6957, 0.6331, 0.7003, 0.6281, 0.6765, 0.6407, 0.6728, 0.617, 0.4697, 0.6335, 0.4724, 0.628, 0.4964, 0.6147, 0.4943, 0.6911, 0.5044, 0.7019, 0.5169, 0.6825, 0.5315, 0.6738, 0.5216, 0.6643, 0.6888, 0.6491, 0.6957, 0.6407, 0.6728, 0.6527, 0.6674, 0.4947, 0.6096, 0.4922, 0.5928, 0.5171, 0.591, 0.5189, 0.6044, 0.6785, 0.4934, 0.6911, 0.5044, 0.6738, 0.5216, 0.6639, 0.5129, 0.6783, 0.6799, 0.6643, 0.6888, 0.6527, 0.6674, 0.6638, 0.6604, 0.4994, 0.6258, 0.4947, 0.6096, 0.5189, 0.6044, 0.5225, 0.6173, 0.6646, 0.4844, 0.6785, 0.4934, 0.6639, 0.5129, 0.6528, 0.5058, 0.6909, 0.6691, 0.6783, 0.6799, 0.6638, 0.6604, 0.6738, 0.6518, 0.5063, 0.6411, 0.4994, 0.6258, 0.5225, 0.6173, 0.5279, 0.6295, 0.6495, 0.4773, 0.6646, 0.4844, 0.6528, 0.5058, 0.6407, 0.5002, 0.7018, 0.6565, 0.6909, 0.6691, 0.6738, 0.6518, 0.6824, 0.6419, 0.5152, 0.6552, 0.5063, 0.6411, 0.5279, 0.6295, 0.5349, 0.6407, 0.7109, 0.6426, 0.7018, 0.6565, 0.6824, 0.6419, 0.6895, 0.6309, 0.5261, 0.6679, 0.5152, 0.6552, 0.5349, 0.6407, 0.5435, 0.6508, 0.7178, 0.6275, 0.7109, 0.6426, 0.6895, 0.6309, 0.695, 0.6189, 0.5386, 0.679, 0.5261, 0.6679, 0.5435, 0.6508, 0.5534, 0.6596, 0.7225, 0.6115, 0.7178, 0.6275, 0.695, 0.6189, 0.6987, 0.6063, 0.5525, 0.6881, 0.5386, 0.679, 0.5534, 0.6596, 0.5644, 0.6668, 0.7249, 0.5951, 0.7225, 0.6115, 0.6987, 0.6063, 0.7006, 0.5933, 0.5676, 0.6951, 0.5525, 0.6881, 0.5644, 0.6668, 0.5763, 0.6724, 0.7249, 0.5784, 0.7249, 0.5951, 0.7006, 0.5933, 0.7006, 0.5802, 0.5836, 0.7, 0.5676, 0.6951, 0.5763, 0.6724, 0.5889, 0.6762, 0.7225, 0.562, 0.7249, 0.5784, 0.7006, 0.5802, 0.6987, 0.5672, 0.6, 0.7024, 0.5836, 0.7, 0.5889, 0.6762, 0.6019, 0.6782, 0.7178, 0.546, 0.7225, 0.562, 0.6987, 0.5672, 0.695, 0.5546, 0.6167, 0.7026, 0.6, 0.7024, 0.6019, 0.6782, 0.6151, 0.6783, 0.6639, 0.5129, 0.6738, 0.5216, 0.6611, 0.5344, 0.653, 0.5274, 0.6638, 0.6604, 0.6527, 0.6674, 0.6441, 0.6516, 0.6531, 0.6459, 0.5225, 0.6173, 0.5189, 0.6044, 0.5369, 0.6008, 0.5397, 0.6112, 0.6528, 0.5058, 0.6639, 0.5129, 0.653, 0.5274, 0.6441, 0.5217, 0.6738, 0.6518, 0.6638, 0.6604, 0.6531, 0.6459, 0.6611, 0.6391, 0.5279, 0.6295, 0.5225, 0.6173, 0.5397, 0.6112, 0.544, 0.621, 0.6407, 0.5002, 0.6528, 0.5058, 0.6441, 0.5217, 0.6343, 0.5173, 0.6824, 0.6419, 0.6738, 0.6518, 0.6611, 0.6391, 0.668, 0.6311, 0.5349, 0.6407, 0.5279, 0.6295, 0.544, 0.621, 0.5496, 0.63, 0.6895, 0.6309, 0.6824, 0.6419, 0.668, 0.6311, 0.6737, 0.6222, 0.5435, 0.6508, 0.5349, 0.6407, 0.5496, 0.63, 0.5564, 0.6382, 0.695, 0.6189, 0.6895, 0.6309, 0.6737, 0.6222, 0.6781, 0.6126, 0.5534, 0.6596, 0.5435, 0.6508, 0.5564, 0.6382, 0.5643, 0.6452, 0.6987, 0.6063, 0.695, 0.6189, 0.6781, 0.6126, 0.6811, 0.6025, 0.5644, 0.6668, 0.5534, 0.6596, 0.5643, 0.6452, 0.5732, 0.651, 0.7006, 0.5933, 0.6987, 0.6063, 0.6811, 0.6025, 0.6826, 0.592, 0.5763, 0.6724, 0.5644, 0.6668, 0.5732, 0.651, 0.5828, 0.6555, 0.7006, 0.5802, 0.7006, 0.5933, 0.6826, 0.592, 0.6827, 0.5815, 0.5889, 0.6762, 0.5763, 0.6724, 0.5828, 0.6555, 0.5929, 0.6586, 0.6987, 0.5672, 0.7006, 0.5802, 0.6827, 0.5815, 0.6811, 0.571, 0.6019, 0.6782, 0.5889, 0.6762, 0.5929, 0.6586, 0.6033, 0.6602, 0.695, 0.5546, 0.6987, 0.5672, 0.6811, 0.571, 0.6782, 0.5609, 0.6151, 0.6783, 0.6019, 0.6782, 0.6033, 0.6602, 0.6139, 0.6603, 0.6896, 0.5426, 0.695, 0.5546, 0.6782, 0.5609, 0.6738, 0.5513, 0.6281, 0.6765, 0.6151, 0.6783, 0.6139, 0.6603, 0.6244, 0.6589, 0.628, 0.4964, 0.6407, 0.5002, 0.6343, 0.5173, 0.624, 0.5143, 0.6825, 0.5315, 0.6896, 0.5426, 0.6738, 0.5513, 0.668, 0.5424, 0.6407, 0.6728, 0.6281, 0.6765, 0.6244, 0.6589, 0.6345, 0.6559, 0.6147, 0.4943, 0.628, 0.4964, 0.624, 0.5143, 0.6133, 0.5128, 0.6738, 0.5216, 0.6825, 0.5315, 0.668, 0.5424, 0.6611, 0.5344, 0.6527, 0.6674, 0.6407, 0.6728, 0.6345, 0.6559, 0.6441, 0.6516, 0.5189, 0.6044, 0.5171, 0.591, 0.5357, 0.5901, 0.5369, 0.6008, 0.6737, 0.6222, 0.668, 0.6311, 0.6517, 0.6188, 0.6558, 0.6124, 0.5564, 0.6382, 0.5496, 0.63, 0.5663, 0.618, 0.5712, 0.6239, 0.6781, 0.6126, 0.6737, 0.6222, 0.6558, 0.6124, 0.659, 0.6054, 0.5643, 0.6452, 0.5564, 0.6382, 0.5712, 0.6239, 0.5769, 0.629, 0.6811, 0.6025, 0.6781, 0.6126, 0.659, 0.6054, 0.6611, 0.5981, 0.5732, 0.651, 0.5643, 0.6452, 0.5769, 0.629, 0.5832, 0.6332, 0.6826, 0.592, 0.6811, 0.6025, 0.6611, 0.5981, 0.6622, 0.5906, 0.5828, 0.6555, 0.5732, 0.651, 0.5832, 0.6332, 0.5901, 0.6364, 0.6827, 0.5815, 0.6826, 0.592, 0.6622, 0.5906, 0.6622, 0.5829, 0.5929, 0.6586, 0.5828, 0.6555, 0.5901, 0.6364, 0.5974, 0.6386, 0.6811, 0.571, 0.6827, 0.5815, 0.6622, 0.5829, 0.6611, 0.5754, 0.6033, 0.6602, 0.5929, 0.6586, 0.5974, 0.6386, 0.605, 0.6398, 0.6782, 0.5609, 0.6811, 0.571, 0.6611, 0.5754, 0.659, 0.5681, 0.6139, 0.6603, 0.6033, 0.6602, 0.605, 0.6398, 0.6126, 0.6399, 0.6738, 0.5513, 0.6782, 0.5609, 0.659, 0.5681, 0.6558, 0.5611, 0.6244, 0.6589, 0.6139, 0.6603, 0.6126, 0.6399, 0.6201, 0.6388, 0.624, 0.5143, 0.6343, 0.5173, 0.6273, 0.5367, 0.6198, 0.5347, 0.668, 0.5424, 0.6738, 0.5513, 0.6558, 0.5611, 0.6516, 0.5547, 0.6345, 0.6559, 0.6244, 0.6589, 0.6201, 0.6388, 0.6275, 0.6367, 0.6133, 0.5128, 0.624, 0.5143, 0.6198, 0.5347, 0.6121, 0.5337, 0.6611, 0.5344, 0.668, 0.5424, 0.6516, 0.5547, 0.6466, 0.5489, 0.6441, 0.6516, 0.6345, 0.6559, 0.6275, 0.6367, 0.6344, 0.6336, 0.5369, 0.6008, 0.5357, 0.5901, 0.5565, 0.5893, 0.5573, 0.597, 0.653, 0.5274, 0.6611, 0.5344, 0.6466, 0.5489, 0.6408, 0.544, 0.6531, 0.6459, 0.6441, 0.6516, 0.6344, 0.6336, 0.6409, 0.6295, 0.5397, 0.6112, 0.5369, 0.6008, 0.5573, 0.597, 0.5593, 0.6044, 0.6441, 0.5217, 0.653, 0.5274, 0.6408, 0.544, 0.6343, 0.5399, 0.6611, 0.6391, 0.6531, 0.6459, 0.6409, 0.6295, 0.6466, 0.6245, 0.544, 0.621, 0.5397, 0.6112, 0.5593, 0.6044, 0.5623, 0.6115, 0.6343, 0.5173, 0.6441, 0.5217, 0.6343, 0.5399, 0.6273, 0.5367, 0.668, 0.6311, 0.6611, 0.6391, 0.6466, 0.6245, 0.6517, 0.6188, 0.5496, 0.63, 0.544, 0.621, 0.5623, 0.6115, 0.5663, 0.618, 0.6622, 0.5906, 0.6611, 0.5981, 0.6515, 0.596, 0.6524, 0.5899, 0.5901, 0.6364, 0.5832, 0.6332, 0.5881, 0.6246, 0.5937, 0.6272, 0.6622, 0.5829, 0.6622, 0.5906, 0.6524, 0.5899, 0.6524, 0.5837, 0.5974, 0.6386, 0.5901, 0.6364, 0.5937, 0.6272, 0.5996, 0.629, 0.6611, 0.5754, 0.6622, 0.5829, 0.6524, 0.5837, 0.6515, 0.5775, 0.605, 0.6398, 0.5974, 0.6386, 0.5996, 0.629, 0.6058, 0.6299, 0.659, 0.5681, 0.6611, 0.5754, 0.6515, 0.5775, 0.6497, 0.5716, 0.6126, 0.6399, 0.605, 0.6398, 0.6058, 0.6299, 0.612, 0.63, 0.6558, 0.5611, 0.659, 0.5681, 0.6497, 0.5716, 0.6471, 0.5659, 0.6201, 0.6388, 0.6126, 0.6399, 0.612, 0.63, 0.6181, 0.6291, 0.6198, 0.5347, 0.6273, 0.5367, 0.6239, 0.5461, 0.6179, 0.5445, 0.6516, 0.5547, 0.6558, 0.5611, 0.6471, 0.5659, 0.6437, 0.5607, 0.6275, 0.6367, 0.6201, 0.6388, 0.6181, 0.6291, 0.6241, 0.6274, 0.6121, 0.5337, 0.6198, 0.5347, 0.6179, 0.5445, 0.6117, 0.5438, 0.6466, 0.5489, 0.6516, 0.5547, 0.6437, 0.5607, 0.6396, 0.556, 0.6344, 0.6336, 0.6275, 0.6367, 0.6241, 0.6274, 0.6297, 0.6249, 0.5573, 0.597, 0.5565, 0.5893, 0.5665, 0.5891, 0.5671, 0.5953, 0.6408, 0.544, 0.6466, 0.5489, 0.6396, 0.556, 0.6349, 0.5519, 0.6409, 0.6295, 0.6344, 0.6336, 0.6297, 0.6249, 0.635, 0.6216, 0.5593, 0.6044, 0.5573, 0.597, 0.5671, 0.5953, 0.5686, 0.6013, 0.6343, 0.5399, 0.6408, 0.544, 0.6349, 0.5519, 0.6296, 0.5486, 0.6466, 0.6245, 0.6409, 0.6295, 0.635, 0.6216, 0.6397, 0.6175, 0.5623, 0.6115, 0.5593, 0.6044, 0.5686, 0.6013, 0.5711, 0.607, 0.6273, 0.5367, 0.6343, 0.5399, 0.6296, 0.5486, 0.6239, 0.5461, 0.6517, 0.6188, 0.6466, 0.6245, 0.6397, 0.6175, 0.6438, 0.6128, 0.5663, 0.618, 0.5623, 0.6115, 0.5711, 0.607, 0.5743, 0.6122, 0.6558, 0.6124, 0.6517, 0.6188, 0.6438, 0.6128, 0.6471, 0.6076, 0.5712, 0.6239, 0.5663, 0.618, 0.5743, 0.6122, 0.5783, 0.617, 0.659, 0.6054, 0.6558, 0.6124, 0.6471, 0.6076, 0.6497, 0.602, 0.5769, 0.629, 0.5712, 0.6239, 0.5783, 0.617, 0.5829, 0.6211, 0.6611, 0.5981, 0.659, 0.6054, 0.6497, 0.602, 0.6515, 0.596, 0.5832, 0.6332, 0.5769, 0.629, 0.5829, 0.6211, 0.5881, 0.6246, 0.6846, 0.8093, 0.6785, 0.8093, 0.6786, 0.7965, 0.6846, 0.7966, 0.606, 0.8093, 0.6, 0.8093, 0.6, 0.7965, 0.606, 0.7965, 0.6906, 0.8094, 0.6846, 0.8093, 0.6846, 0.7966, 0.6907, 0.7966, 0.6121, 0.8093, 0.606, 0.8093, 0.606, 0.7965, 0.6121, 0.7965, 0.7268, 0.8096, 0.7208, 0.8096, 0.7209, 0.7968, 0.7269, 0.7968, 0.6966, 0.8094, 0.6906, 0.8094, 0.6907, 0.7966, 0.6967, 0.7966, 0.6181, 0.8093, 0.6121, 0.8093, 0.6121, 0.7965, 0.6181, 0.7964, 0.7328, 0.8097, 0.7268, 0.8096, 0.7269, 0.7968, 0.7329, 0.7969, 0.7027, 0.8094, 0.6966, 0.8094, 0.6967, 0.7966, 0.7027, 0.7967, 0.6242, 0.8092, 0.6181, 0.8093, 0.6181, 0.7964, 0.6242, 0.7964, 0.5456, 0.8096, 0.5395, 0.8097, 0.5394, 0.7969, 0.5455, 0.7968, 0.7087, 0.8095, 0.7027, 0.8094, 0.7027, 0.7967, 0.7088, 0.7967, 0.6302, 0.8092, 0.6242, 0.8092, 0.6242, 0.7964, 0.6302, 0.7964, 0.5516, 0.8096, 0.5456, 0.8096, 0.5455, 0.7968, 0.5515, 0.7968, 0.7147, 0.8095, 0.7087, 0.8095, 0.7088, 0.7967, 0.7148, 0.7967, 0.6362, 0.8092, 0.6302, 0.8092, 0.6302, 0.7964, 0.6363, 0.7964, 0.5577, 0.8095, 0.5516, 0.8096, 0.5515, 0.7968, 0.5576, 0.7967, 0.7208, 0.8096, 0.7147, 0.8095, 0.7148, 0.7967, 0.7209, 0.7968, 0.6423, 0.8092, 0.6362, 0.8092, 0.6363, 0.7964, 0.6423, 0.7964, 0.5637, 0.8095, 0.5577, 0.8095, 0.5576, 0.7967, 0.5636, 0.7967, 0.6483, 0.8092, 0.6423, 0.8092, 0.6423, 0.7964, 0.6484, 0.7964, 0.5698, 0.8094, 0.5637, 0.8095, 0.5636, 0.7967, 0.5697, 0.7966, 0.6544, 0.8093, 0.6483, 0.8092, 0.6484, 0.7964, 0.6544, 0.7965, 0.5758, 0.8094, 0.5698, 0.8094, 0.5697, 0.7966, 0.5757, 0.7966, 0.6604, 0.8093, 0.6544, 0.8093, 0.6544, 0.7965, 0.6604, 0.7965, 0.5819, 0.8094, 0.5758, 0.8094, 0.5757, 0.7966, 0.5818, 0.7966, 0.6664, 0.8093, 0.6604, 0.8093, 0.6604, 0.7965, 0.6665, 0.7965, 0.5879, 0.8093, 0.5819, 0.8094, 0.5818, 0.7966, 0.5879, 0.7965, 0.6725, 0.8093, 0.6664, 0.8093, 0.6665, 0.7965, 0.6725, 0.7965, 0.5939, 0.8093, 0.5879, 0.8093, 0.5879, 0.7965, 0.5939, 0.7965, 0.6785, 0.8093, 0.6725, 0.8093, 0.6725, 0.7965, 0.6786, 0.7965, 0.6, 0.8093, 0.5939, 0.8093, 0.5939, 0.7965, 0.6, 0.7965, 0.7329, 0.7969, 0.7269, 0.7968, 0.7269, 0.7967, 0.7329, 0.7968, 0.7027, 0.7967, 0.6967, 0.7966, 0.6967, 0.7965, 0.7027, 0.7966, 0.6242, 0.7964, 0.6181, 0.7964, 0.6181, 0.7963, 0.6242, 0.7963, 0.5455, 0.7968, 0.5394, 0.7969, 0.5394, 0.7968, 0.5455, 0.7967, 0.7088, 0.7967, 0.7027, 0.7967, 0.7027, 0.7966, 0.7088, 0.7966, 0.6302, 0.7964, 0.6242, 0.7964, 0.6242, 0.7963, 0.6302, 0.7963, 0.5515, 0.7968, 0.5455, 0.7968, 0.5455, 0.7967, 0.5515, 0.7967, 0.7148, 0.7967, 0.7088, 0.7967, 0.7088, 0.7966, 0.7148, 0.7966, 0.6363, 0.7964, 0.6302, 0.7964, 0.6302, 0.7963, 0.6363, 0.7963, 0.5576, 0.7967, 0.5515, 0.7968, 0.5515, 0.7967, 0.5576, 0.7966, 0.7209, 0.7968, 0.7148, 0.7967, 0.7148, 0.7966, 0.7209, 0.7967, 0.6423, 0.7964, 0.6363, 0.7964, 0.6363, 0.7963, 0.6423, 0.7963, 0.5636, 0.7967, 0.5576, 0.7967, 0.5576, 0.7966, 0.5636, 0.7966, 0.6484, 0.7964, 0.6423, 0.7964, 0.6423, 0.7963, 0.6483, 0.7963, 0.5697, 0.7966, 0.5636, 0.7967, 0.5636, 0.7966, 0.5697, 0.7965, 0.6544, 0.7965, 0.6484, 0.7964, 0.6483, 0.7963, 0.6544, 0.7963, 0.5757, 0.7966, 0.5697, 0.7966, 0.5697, 0.7965, 0.5757, 0.7965, 0.6604, 0.7965, 0.6544, 0.7965, 0.6544, 0.7963, 0.6604, 0.7964, 0.5818, 0.7966, 0.5757, 0.7966, 0.5757, 0.7965, 0.5818, 0.7965, 0.6665, 0.7965, 0.6604, 0.7965, 0.6604, 0.7964, 0.6665, 0.7964, 0.5879, 0.7965, 0.5818, 0.7966, 0.5818, 0.7965, 0.5879, 0.7964, 0.6725, 0.7965, 0.6665, 0.7965, 0.6665, 0.7964, 0.6725, 0.7964, 0.5939, 0.7965, 0.5879, 0.7965, 0.5879, 0.7964, 0.5939, 0.7964, 0.6786, 0.7965, 0.6725, 0.7965, 0.6725, 0.7964, 0.6786, 0.7964, 0.6, 0.7965, 0.5939, 0.7965, 0.5939, 0.7964, 0.6, 0.7964, 0.6846, 0.7966, 0.6786, 0.7965, 0.6786, 0.7964, 0.6846, 0.7964, 0.606, 0.7965, 0.6, 0.7965, 0.6, 0.7964, 0.606, 0.7964, 0.6907, 0.7966, 0.6846, 0.7966, 0.6846, 0.7964, 0.6907, 0.7965, 0.6121, 0.7965, 0.606, 0.7965, 0.606, 0.7964, 0.6121, 0.7964, 0.7269, 0.7968, 0.7209, 0.7968, 0.7209, 0.7967, 0.7269, 0.7967, 0.6967, 0.7966, 0.6907, 0.7966, 0.6907, 0.7965, 0.6967, 0.7965, 0.6181, 0.7964, 0.6121, 0.7965, 0.6121, 0.7964, 0.6181, 0.7963, 0.5576, 0.7966, 0.5515, 0.7967, 0.5515, 0.7965, 0.5576, 0.7965, 0.7209, 0.7967, 0.7148, 0.7966, 0.7148, 0.7965, 0.7209, 0.7966, 0.6423, 0.7963, 0.6363, 0.7963, 0.6363, 0.7962, 0.6423, 0.7962, 0.5636, 0.7966, 0.5576, 0.7966, 0.5576, 0.7965, 0.5636, 0.7965, 0.6483, 0.7963, 0.6423, 0.7963, 0.6423, 0.7962, 0.6483, 0.7962, 0.5697, 0.7965, 0.5636, 0.7966, 0.5636, 0.7965, 0.5697, 0.7964, 0.6544, 0.7963, 0.6483, 0.7963, 0.6483, 0.7962, 0.6544, 0.7962, 0.5757, 0.7965, 0.5697, 0.7965, 0.5697, 0.7964, 0.5757, 0.7964, 0.6604, 0.7964, 0.6544, 0.7963, 0.6544, 0.7962, 0.6604, 0.7963, 0.5818, 0.7965, 0.5757, 0.7965, 0.5757, 0.7964, 0.5818, 0.7964, 0.6665, 0.7964, 0.6604, 0.7964, 0.6604, 0.7963, 0.6665, 0.7963, 0.5879, 0.7964, 0.5818, 0.7965, 0.5818, 0.7964, 0.5879, 0.7963, 0.6725, 0.7964, 0.6665, 0.7964, 0.6665, 0.7963, 0.6725, 0.7963, 0.5939, 0.7964, 0.5879, 0.7964, 0.5879, 0.7963, 0.5939, 0.7963, 0.6786, 0.7964, 0.6725, 0.7964, 0.6725, 0.7963, 0.6786, 0.7963, 0.6, 0.7964, 0.5939, 0.7964, 0.5939, 0.7963, 0.6, 0.7963, 0.6846, 0.7964, 0.6786, 0.7964, 0.6786, 0.7963, 0.6846, 0.7963, 0.606, 0.7964, 0.6, 0.7964, 0.6, 0.7963, 0.606, 0.7963, 0.6907, 0.7965, 0.6846, 0.7964, 0.6846, 0.7963, 0.6907, 0.7964, 0.6121, 0.7964, 0.606, 0.7964, 0.606, 0.7963, 0.6121, 0.7962, 0.7269, 0.7967, 0.7209, 0.7967, 0.7209, 0.7966, 0.7269, 0.7966, 0.6967, 0.7965, 0.6907, 0.7965, 0.6907, 0.7964, 0.6967, 0.7964, 0.6181, 0.7963, 0.6121, 0.7964, 0.6121, 0.7962, 0.6181, 0.7962, 0.7329, 0.7968, 0.7269, 0.7967, 0.7269, 0.7966, 0.7329, 0.7967, 0.7027, 0.7966, 0.6967, 0.7965, 0.6967, 0.7964, 0.7027, 0.7964, 0.6242, 0.7963, 0.6181, 0.7963, 0.6181, 0.7962, 0.6242, 0.7962, 0.5455, 0.7967, 0.5394, 0.7968, 0.5394, 0.7967, 0.5455, 0.7966, 0.7088, 0.7966, 0.7027, 0.7966, 0.7027, 0.7964, 0.7088, 0.7965, 0.6302, 0.7963, 0.6242, 0.7963, 0.6242, 0.7962, 0.6302, 0.7962, 0.5515, 0.7967, 0.5455, 0.7967, 0.5455, 0.7966, 0.5515, 0.7965, 0.7148, 0.7966, 0.7088, 0.7966, 0.7088, 0.7965, 0.7148, 0.7965, 0.6363, 0.7963, 0.6302, 0.7963, 0.6302, 0.7962, 0.6363, 0.7962, 0.5757, 0.7964, 0.5697, 0.7964, 0.5697, 0.7963, 0.5757, 0.7963, 0.6604, 0.7963, 0.6544, 0.7962, 0.6544, 0.7961, 0.6604, 0.7962, 0.5818, 0.7964, 0.5757, 0.7964, 0.5757, 0.7963, 0.5818, 0.7962, 0.6665, 0.7963, 0.6604, 0.7963, 0.6604, 0.7962, 0.6665, 0.7962, 0.5879, 0.7963, 0.5818, 0.7964, 0.5818, 0.7962, 0.5878, 0.7962, 0.6725, 0.7963, 0.6665, 0.7963, 0.6665, 0.7962, 0.6725, 0.7962, 0.5939, 0.7963, 0.5879, 0.7963, 0.5878, 0.7962, 0.5939, 0.7962, 0.6786, 0.7963, 0.6725, 0.7963, 0.6725, 0.7962, 0.6786, 0.7962, 0.6, 0.7963, 0.5939, 0.7963, 0.5939, 0.7962, 0.6, 0.7962, 0.6846, 0.7963, 0.6786, 0.7963, 0.6786, 0.7962, 0.6846, 0.7962, 0.606, 0.7963, 0.6, 0.7963, 0.6, 0.7962, 0.606, 0.7962, 0.6907, 0.7964, 0.6846, 0.7963, 0.6846, 0.7962, 0.6907, 0.7963, 0.6121, 0.7962, 0.606, 0.7963, 0.606, 0.7962, 0.6121, 0.7961, 0.7269, 0.7966, 0.7209, 0.7966, 0.7209, 0.7965, 0.7269, 0.7965, 0.6967, 0.7964, 0.6907, 0.7964, 0.6907, 0.7963, 0.6967, 0.7963, 0.6181, 0.7962, 0.6121, 0.7962, 0.6121, 0.7961, 0.6181, 0.7961, 0.7329, 0.7967, 0.7269, 0.7966, 0.7269, 0.7965, 0.7329, 0.7966, 0.7027, 0.7964, 0.6967, 0.7964, 0.6967, 0.7963, 0.7027, 0.7963, 0.6242, 0.7962, 0.6181, 0.7962, 0.6181, 0.7961, 0.6242, 0.7961, 0.5455, 0.7966, 0.5394, 0.7967, 0.5394, 0.7966, 0.5455, 0.7965, 0.7088, 0.7965, 0.7027, 0.7964, 0.7027, 0.7963, 0.7088, 0.7964, 0.6302, 0.7962, 0.6242, 0.7962, 0.6242, 0.7961, 0.6302, 0.7961, 0.5515, 0.7965, 0.5455, 0.7966, 0.5455, 0.7965, 0.5515, 0.7964, 0.7148, 0.7965, 0.7088, 0.7965, 0.7088, 0.7964, 0.7148, 0.7964, 0.6363, 0.7962, 0.6302, 0.7962, 0.6302, 0.7961, 0.6363, 0.7961, 0.5576, 0.7965, 0.5515, 0.7965, 0.5515, 0.7964, 0.5576, 0.7964, 0.7209, 0.7966, 0.7148, 0.7965, 0.7148, 0.7964, 0.7209, 0.7965, 0.6423, 0.7962, 0.6363, 0.7962, 0.6363, 0.7961, 0.6423, 0.7961, 0.5636, 0.7965, 0.5576, 0.7965, 0.5576, 0.7964, 0.5636, 0.7964, 0.6483, 0.7962, 0.6423, 0.7962, 0.6423, 0.7961, 0.6483, 0.7961, 0.5697, 0.7964, 0.5636, 0.7965, 0.5636, 0.7964, 0.5697, 0.7963, 0.6544, 0.7962, 0.6483, 0.7962, 0.6483, 0.7961, 0.6544, 0.7961, 0.397, 0.779, 0.3993, 0.7847, 0.3949, 0.787, 0.3922, 0.7804, 0.451, 0.7501, 0.4466, 0.7458, 0.4498, 0.742, 0.4548, 0.747, 0.3958, 0.773, 0.397, 0.779, 0.3922, 0.7804, 0.3908, 0.7735, 0.4544, 0.7552, 0.451, 0.7501, 0.4548, 0.747, 0.4587, 0.7529, 0.3958, 0.7669, 0.3958, 0.773, 0.3908, 0.7735, 0.3908, 0.7664, 0.4567, 0.7609, 0.4544, 0.7552, 0.4587, 0.7529, 0.4615, 0.7594, 0.397, 0.7609, 0.3958, 0.7669, 0.3908, 0.7664, 0.3922, 0.7594, 0.4466, 0.7941, 0.451, 0.7897, 0.4548, 0.7929, 0.4498, 0.7979, 0.4579, 0.7669, 0.4567, 0.7609, 0.4615, 0.7594, 0.4628, 0.7664, 0.3993, 0.7552, 0.397, 0.7609, 0.3922, 0.7594, 0.3949, 0.7529, 0.4415, 0.7975, 0.4466, 0.7941, 0.4498, 0.7979, 0.4439, 0.8018, 0.4579, 0.773, 0.4579, 0.7669, 0.4628, 0.7664, 0.4628, 0.7735, 0.4027, 0.7501, 0.3993, 0.7552, 0.3949, 0.7529, 0.3989, 0.747, 0.4359, 0.7998, 0.4415, 0.7975, 0.4439, 0.8018, 0.4373, 0.8046, 0.4567, 0.779, 0.4579, 0.773, 0.4628, 0.7735, 0.4615, 0.7804, 0.407, 0.7458, 0.4027, 0.7501, 0.3989, 0.747, 0.4039, 0.742, 0.4299, 0.801, 0.4359, 0.7998, 0.4373, 0.8046, 0.4304, 0.8059, 0.4544, 0.7847, 0.4567, 0.779, 0.4615, 0.7804, 0.4587, 0.787, 0.4121, 0.7424, 0.407, 0.7458, 0.4039, 0.742, 0.4098, 0.738, 0.4238, 0.801, 0.4299, 0.801, 0.4304, 0.8059, 0.4233, 0.8059, 0.451, 0.7897, 0.4544, 0.7847, 0.4587, 0.787, 0.4548, 0.7929, 0.4178, 0.7401, 0.4121, 0.7424, 0.4098, 0.738, 0.4163, 0.7353, 0.4178, 0.7998, 0.4238, 0.801, 0.4233, 0.8059, 0.4163, 0.8046, 0.4238, 0.7389, 0.4178, 0.7401, 0.4163, 0.7353, 0.4233, 0.7339, 0.4121, 0.7975, 0.4178, 0.7998, 0.4163, 0.8046, 0.4098, 0.8018, 0.4299, 0.7389, 0.4238, 0.7389, 0.4233, 0.7339, 0.4304, 0.7339, 0.407, 0.7941, 0.4121, 0.7975, 0.4098, 0.8018, 0.4039, 0.7979, 0.4359, 0.7401, 0.4299, 0.7389, 0.4304, 0.7339, 0.4373, 0.7353, 0.4027, 0.7897, 0.407, 0.7941, 0.4039, 0.7979, 0.3989, 0.7929, 0.4415, 0.7424, 0.4359, 0.7401, 0.4373, 0.7353, 0.4439, 0.738, 0.3993, 0.7847, 0.4027, 0.7897, 0.3989, 0.7929, 0.3949, 0.787, 0.4466, 0.7458, 0.4415, 0.7424, 0.4439, 0.738, 0.4498, 0.742, 0.5698, 0.8717, 0.5769, 0.8717, 0.5769, 0.8743, 0.5698, 0.8743, 0.4351, 0.8717, 0.4421, 0.8717, 0.4421, 0.8743, 0.4351, 0.8743, 0.4705, 0.8717, 0.4776, 0.8717, 0.4776, 0.8743, 0.4705, 0.8743, 0.5627, 0.8717, 0.5698, 0.8717, 0.5698, 0.8743, 0.5627, 0.8743, 0.428, 0.8717, 0.4351, 0.8717, 0.4351, 0.8743, 0.428, 0.8743, 0.4634, 0.8717, 0.4705, 0.8717, 0.4705, 0.8743, 0.4634, 0.8743, 0.5556, 0.8717, 0.5627, 0.8717, 0.5627, 0.8743, 0.5556, 0.8743, 0.6479, 0.8717, 0.655, 0.8717, 0.655, 0.8743, 0.6479, 0.8743, 0.4563, 0.8717, 0.4634, 0.8717, 0.4634, 0.8743, 0.4563, 0.8743, 0.5485, 0.8717, 0.5556, 0.8717, 0.5556, 0.8743, 0.5485, 0.8743, 0.6408, 0.8717, 0.6479, 0.8717, 0.6479, 0.8743, 0.6408, 0.8743, 0.4492, 0.8717, 0.4563, 0.8717, 0.4563, 0.8743, 0.4492, 0.8743, 0.5415, 0.8717, 0.5485, 0.8717, 0.5485, 0.8743, 0.5415, 0.8743, 0.6337, 0.8717, 0.6408, 0.8717, 0.6408, 0.8743, 0.6337, 0.8743, 0.4421, 0.8717, 0.4492, 0.8717, 0.4492, 0.8743, 0.4421, 0.8743, 0.5344, 0.8717, 0.5415, 0.8717, 0.5415, 0.8743, 0.5344, 0.8743, 0.6266, 0.8717, 0.6337, 0.8717, 0.6337, 0.8743, 0.6266, 0.8743, 0.5273, 0.8717, 0.5344, 0.8717, 0.5344, 0.8743, 0.5273, 0.8743, 0.6195, 0.8717, 0.6266, 0.8717, 0.6266, 0.8743, 0.6195, 0.8743, 0.5202, 0.8717, 0.5273, 0.8717, 0.5273, 0.8743, 0.5202, 0.8743, 0.6124, 0.8717, 0.6195, 0.8717, 0.6195, 0.8743, 0.6124, 0.8743, 0.5131, 0.8717, 0.5202, 0.8717, 0.5202, 0.8743, 0.5131, 0.8743, 0.6053, 0.8717, 0.6124, 0.8717, 0.6124, 0.8743, 0.6053, 0.8743, 0.506, 0.8717, 0.5131, 0.8717, 0.5131, 0.8743, 0.506, 0.8743, 0.5982, 0.8717, 0.6053, 0.8717, 0.6053, 0.8743, 0.5982, 0.8743, 0.4989, 0.8717, 0.506, 0.8717, 0.506, 0.8743, 0.4989, 0.8743, 0.5911, 0.8717, 0.5982, 0.8717, 0.5982, 0.8743, 0.5911, 0.8743, 0.4918, 0.8717, 0.4989, 0.8717, 0.4989, 0.8743, 0.4918, 0.8743, 0.584, 0.8717, 0.5911, 0.8717, 0.5911, 0.8743, 0.584, 0.8743, 0.4847, 0.8717, 0.4918, 0.8717, 0.4918, 0.8743, 0.4847, 0.8743, 0.5769, 0.8717, 0.584, 0.8717, 0.584, 0.8743, 0.5769, 0.8743, 0.4776, 0.8717, 0.4847, 0.8717, 0.4847, 0.8743, 0.4776, 0.8743])
me_circle.materials.append(mat_material_001)
me_circle.use_remesh_preserve_volume = False
me_circle.use_remesh_preserve_attributes = False
me_circle.use_mirror_vertex_groups = False
me_circle.update()

# ---- objects
ob_cube = bpy.data.objects.new('Cube', me_cube)
ob_circle = bpy.data.objects.new('Circle', me_circle)
ob_lamp = bpy.data.objects.new('Lamp', light_lamp)
ob_camera = bpy.data.objects.new('Camera', cam_camera)

# ---- transforms, parenting, visibility, modifiers, constraints
ob_cube.location = (0.8123, -0.4653, 0.4151)
ob_cube.scale = (0.5673, 0.5673, 0.5673)
ob_cube.lineart.crease_threshold = 0.0
ob_circle.location = (0.03099, -0.01203, 0.01992)
ob_circle.scale = (0.4584, 0.4584, 0.4584)
ob_circle.lineart.crease_threshold = 0.0
_m = ob_circle.modifiers.new('Solidify', 'SOLIDIFY')
_m.thickness = -0.011
_m.nonmanifold_thickness_mode = 'FIXED'
_m.nonmanifold_merge_threshold = 0.0003
ob_lamp.location = (4.076, 1.005, 5.904)
ob_lamp.rotation_euler = (0.6503, 0.05522, 1.866)
ob_lamp.lock_rotations_4d = False
ob_lamp.empty_display_type = 'ARROWS'
ob_lamp.color = (0.0, 0.0, 0.0, 0.0)
ob_lamp.lineart.crease_threshold = 0.0
ob_camera.location = (-20.74, 1.111, 2.309)
ob_camera.rotation_euler = (1.606, 0.004627, 4.582)
ob_camera.lock_rotations_4d = False
ob_camera.empty_display_type = 'ARROWS'
ob_camera.color = (0.0, 0.0, 0.0, 0.0)
ob_camera.display_type = 'WIRE'
ob_camera.lineart.crease_threshold = 0.0

# ---- collection membership
col_collection_1.objects.link(ob_cube)
col_collection_1.objects.link(ob_circle)
col_collection_1.objects.link(ob_lamp)
col_collection_1.objects.link(ob_camera)

# ---- scene / render settings (as saved in the file)
scene.camera = ob_camera
scene.frame_start = 1; scene.frame_end = 250; scene.frame_set(1)
scene.render.engine = 'BLENDER_EEVEE_NEXT'
scene.render.resolution_percentage = 50
scene.render.dither_intensity = 0.0
scene.cycles.use_denoising = False
scene.cycles.samples = 128
scene.cycles.sampling_pattern = 'TABULATED_SOBOL'
scene.cycles.use_adaptive_sampling = False
scene.cycles.use_light_tree = False
scene.cycles.blur_glossy = 0.0
scene.cycles.sample_clamp_indirect = 0.0
scene.view_settings.view_transform = 'Standard'
bpy.context.view_layer.update()
